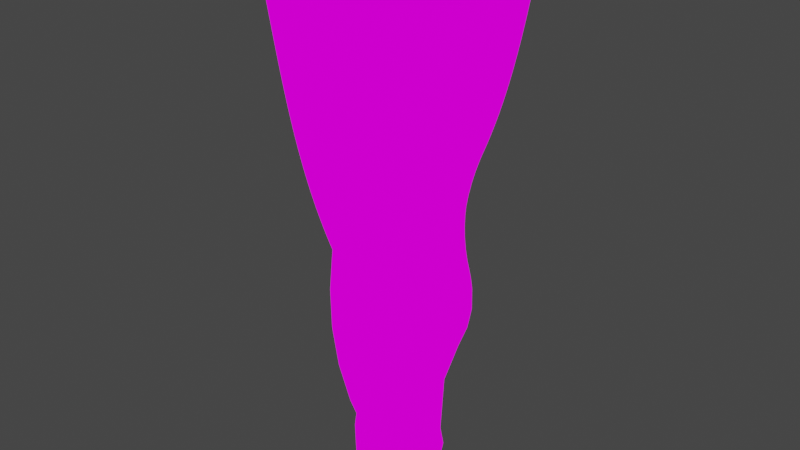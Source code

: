 # Source: moniter.blend  (saved by Blender 3.5.10; exported with 4.5.12 LTS)
import bpy
from mathutils import Matrix  # noqa: F401  (used for matrix-valued properties, if any)

bpy.ops.wm.read_factory_settings(use_empty=True)
scene = bpy.context.scene
scene.name = 'Scene'

# ---- collections
col_collection = bpy.data.collections.new('Collection'); scene.collection.children.link(col_collection)

# ---- images (referenced by path relative to the original .blend; pixels are not part of the script)
import os
ASSET_DIR = os.environ.get("B2B_ASSET_DIR", "")  # directory of the original .blend (textures are referenced by path, not embedded)
HERE = os.path.dirname(os.path.abspath(__file__))  # packed textures are extracted next to this script under _unpacked/

def load_image(name, relpath, width, height, colorspace="sRGB"):
    """Load a texture the original file referenced (path relative to the .blend, or extracted next to this script)."""
    p = next((c for c in (os.path.join(HERE, relpath), os.path.join(ASSET_DIR, relpath)) if relpath and os.path.exists(c)), "")
    if p:
        img = bpy.data.images.load(p, check_existing=True)
        img.name = name
    else:  # same state as the original file: an image datablock whose file is absent (Cycles renders it pink)
        img = bpy.data.images.new(name, width, height)
        img.source = "FILE"
        img.filepath = "//" + (relpath or name)
    img.colorspace_settings.name = colorspace
    return img
img_uv_monitor_png = load_image('uv_monitor.png', 'raw/uv_monitor.png', 1024, 1024, 'sRGB')
img_uv_monitor_trim_png = load_image('uv_monitor_trim.png', 'raw/uv_monitor_trim.png', 1024, 1024, 'sRGB')

# ---- materials (node trees are filled in below, after node groups)
mat_concrete = bpy.data.materials.new('Concrete')
mat_concrete.use_transparent_shadow = False
mat_uv_monitor = bpy.data.materials.new('uv_monitor')
mat_uv_monitor.alpha_threshold = 0.0
mat_uv_monitor.use_transparent_shadow = False
mat_uv_monitor.line_color = (0.0, 0.0, 0.0, 1.0)
mat_uv_screen_trim = bpy.data.materials.new('uv_screen_trim')
mat_uv_screen_trim.use_transparent_shadow = False

# ---- node groups
ng_twist = bpy.data.node_groups.new('Twist', 'GeometryNodeTree')
_s = ng_twist.interface.new_socket(name='Vector', in_out='OUTPUT', socket_type='NodeSocketVector')
_s = ng_twist.interface.new_socket(name='Value', in_out='INPUT', socket_type='NodeSocketFloat')
_s.default_value = 0.01
_s.min_value = -1e+04
_s.max_value = 1e+04
_s = ng_twist.interface.new_socket(name='Position', in_out='INPUT', socket_type='NodeSocketVector')
_N = ng_twist.nodes; _L = ng_twist.links
n0 = _N.new('ShaderNodeVectorRotate'); n0.name = 'Vector Rotate'; n0.location = (424, 141)
n1 = _N.new('ShaderNodeSeparateXYZ'); n1.name = 'Separate XYZ'; n1.location = (-244, 16)
n2 = _N.new('ShaderNodeMath'); n2.name = 'Math.001'; n2.location = (-25, -141)
n2.operation = 'MULTIPLY'
n3 = _N.new('NodeGroupOutput'); n3.name = 'Group Output'; n3.location = (614, 0)
n4 = _N.new('NodeReroute'); n4.name = 'Reroute'; n4.location = (-311, 28)
n4.width = 16
n4.socket_idname = 'NodeSocketVector'
n5 = _N.new('NodeGroupInput'); n5.name = 'Group Input'; n5.location = (-668, -37)
n6 = _N.new('ShaderNodeMath'); n6.name = 'Math'; n6.location = (196, -44)
n6.operation = 'MULTIPLY'
_L.new(n0.outputs[0], n3.inputs[0])
_L.new(n4.outputs[0], n1.inputs[0])
_L.new(n4.outputs[0], n0.inputs[0])
_L.new(n6.outputs[0], n0.inputs[3])
_L.new(n1.outputs[2], n6.inputs[0])
_L.new(n2.outputs[0], n6.inputs[1])
_L.new(n1.outputs[2], n2.inputs[0])
_L.new(n5.outputs[0], n2.inputs[1])
_L.new(n5.outputs[1], n4.inputs[0])
n3.is_active_output = True
ng_geometry_nodes = bpy.data.node_groups.new('Geometry Nodes', 'GeometryNodeTree')
_s = ng_geometry_nodes.interface.new_socket(name='Geometry', in_out='OUTPUT', socket_type='NodeSocketGeometry')
_s = ng_geometry_nodes.interface.new_socket(name='Geometry', in_out='INPUT', socket_type='NodeSocketGeometry')
ng_geometry_nodes.is_modifier = True
_N = ng_geometry_nodes.nodes; _L = ng_geometry_nodes.links
n0 = _N.new('NodeGroupOutput'); n0.name = 'Group Output'; n0.location = (423, 0)
n1 = _N.new('GeometryNodeSetPosition'); n1.name = 'Set Position'; n1.location = (173, -6)
n2 = _N.new('NodeGroupInput'); n2.name = 'Group Input'; n2.location = (-448, 80)
n3 = _N.new('ShaderNodeVectorMath'); n3.name = 'Vector Math'; n3.location = (-862, -144)
n3.operation = 'MULTIPLY'
n4 = _N.new('GeometryNodeInputPosition'); n4.name = 'Position.001'; n4.location = (-1111, -132)
n5 = _N.new('GeometryNodeInputPosition'); n5.name = 'Position.003'; n5.location = (-875, -307)
n6 = _N.new('ShaderNodeSeparateXYZ'); n6.name = 'Separate XYZ.002'; n6.location = (-650, -306)
n7 = _N.new('ShaderNodeSeparateXYZ'); n7.name = 'Separate XYZ'; n7.location = (-1504, -342)
n8 = _N.new('ShaderNodeSeparateXYZ'); n8.name = 'Separate XYZ.001'; n8.location = (-642, -165)
n9 = _N.new('GeometryNodeInputPosition'); n9.name = 'Position.002'; n9.location = (-1708, -399)
n10 = _N.new('ShaderNodeMath'); n10.name = 'Math'; n10.location = (-1302, -302)
n10.inputs[1].default_value = 51.2
n11 = _N.new('ShaderNodeMath'); n11.name = 'Math.001'; n11.location = (-1082, -277)
n11.operation = 'MULTIPLY'
n11.inputs[1].default_value = 0.1
n12 = _N.new('ShaderNodeCombineXYZ'); n12.name = 'Combine XYZ'; n12.location = (-460, -192)
n13 = _N.new('GeometryNodeGroup'); n13.name = 'Group'; n13.location = (-202, -73)
n13.node_tree = ng_twist
n13.inputs[0].default_value = 0.003
_L.new(n1.outputs[0], n0.inputs[0])
_L.new(n2.outputs[0], n1.inputs[0])
_L.new(n13.outputs[0], n1.inputs[2])
_L.new(n4.outputs[0], n3.inputs[0])
_L.new(n9.outputs[0], n7.inputs[0])
_L.new(n7.outputs[2], n10.inputs[0])
_L.new(n11.outputs[0], n3.inputs[1])
_L.new(n3.outputs[0], n8.inputs[0])
_L.new(n5.outputs[0], n6.inputs[0])
_L.new(n8.outputs[0], n12.inputs[0])
_L.new(n8.outputs[1], n12.inputs[1])
_L.new(n6.outputs[2], n12.inputs[2])
_L.new(n10.outputs[0], n11.inputs[0])
_L.new(n12.outputs[0], n13.inputs[1])
n0.is_active_output = True

# ---- material node trees
mat_concrete.use_nodes = True; mat_concrete.node_tree.nodes.clear()
_N = mat_concrete.node_tree.nodes; _L = mat_concrete.node_tree.links
n0 = _N.new('ShaderNodeBsdfPrincipled'); n0.name = 'Principled BSDF'; n0.location = (10, 300)
n0.distribution = 'GGX'
n0.subsurface_method = 'BURLEY'
n0.inputs[2].default_value = 0.7292
n0.inputs[3].default_value = 1.45
n0.inputs[13].default_value = 0.2188
n0.inputs[27].default_value = (0.0, 0.0, 0.0, 1.0)
n0.inputs[28].default_value = 1.0
n1 = _N.new('ShaderNodeOutputMaterial'); n1.name = 'Material Output'; n1.location = (300, 300)
n2 = _N.new('ShaderNodeTexImage'); n2.name = 'Image Texture'; n2.location = (-545, 219)
n2.image = img_uv_monitor_png
n2.interpolation = 'Closest'
_L.new(n0.outputs[0], n1.inputs[0])
_L.new(n2.outputs[0], n0.inputs[0])
n1.is_active_output = True
mat_uv_monitor.use_nodes = True; mat_uv_monitor.node_tree.nodes.clear()
_N = mat_uv_monitor.node_tree.nodes; _L = mat_uv_monitor.node_tree.links
n0 = _N.new('ShaderNodeOutputMaterial'); n0.name = 'Material Output'; n0.location = (300, 300)
n1 = _N.new('ShaderNodeBsdfPrincipled'); n1.name = 'Principled BSDF'; n1.location = (10, 300)
n1.distribution = 'GGX'
n1.subsurface_method = 'RANDOM_WALK_SKIN'
n1.inputs[2].default_value = 0.4
n1.inputs[3].default_value = 1.45
n1.inputs[27].default_value = (0.0, 0.0, 0.0, 1.0)
n1.inputs[28].default_value = 1.0
_L.new(n1.outputs[0], n0.inputs[0])
n0.is_active_output = True
mat_uv_screen_trim.use_nodes = True; mat_uv_screen_trim.node_tree.nodes.clear()
_N = mat_uv_screen_trim.node_tree.nodes; _L = mat_uv_screen_trim.node_tree.links
n0 = _N.new('ShaderNodeOutputMaterial'); n0.name = 'Material Output'; n0.location = (300, 300)
n1 = _N.new('ShaderNodeTexImage'); n1.name = 'Image Texture'; n1.location = (-128, 211)
n1.image = img_uv_monitor_trim_png
n1.interpolation = 'Closest'
_L.new(n1.outputs[0], n0.inputs[0])
n0.is_active_output = True

# ---- world
world_world = bpy.data.worlds.new('World'); scene.world = world_world
world_world.use_nodes = True; world_world.node_tree.nodes.clear()
_N = world_world.node_tree.nodes; _L = world_world.node_tree.links
n0 = _N.new('ShaderNodeOutputWorld'); n0.name = 'World Output'; n0.location = (300, 300)
n1 = _N.new('ShaderNodeBackground'); n1.name = 'Background'; n1.location = (10, 300)
n1.inputs[0].default_value = (0.05088, 0.05088, 0.05088, 1.0)
_L.new(n1.outputs[0], n0.inputs[0])
n0.is_active_output = True
world_world.color = (0.05088, 0.05088, 0.05088)
world_world.use_sun_shadow = False
world_world.sun_shadow_jitter_overblur = 0.0

# ---- meshes
me_cube = bpy.data.meshes.new('Cube')
me_cube.from_pydata([(1.0, 1.0, 0.578), (1.0, 1.0, 2.078), (1.0, 1.286, 2.338), (1.0, 1.286, 0.2054), (0.4361, 1.286, 2.338), (0.4361, 1.286, 0.2054), (-0.00237, 1.151, 2.012), (-0.00237, 1.151, 0.4807), (-1.124, 0.9871, 1.816), (0.8471, 1.0, 0.578), (0.8471, 1.0, 2.078), (1.0, 0.0, 0.578), (1.0, 0.0, 0.2054), (0.4361, 0.0, 0.2054), (1.0, 0.0, 2.078), (1.0, 0.0, 2.338), (0.4361, 0.0, 2.338), (-0.00237, 0.0, 2.012), (-1.124, 0.0, 1.816), (0.8471, 0.0, 0.578), (0.8471, 0.0, 2.078), (1.0, -1.0, 0.578), (1.0, -1.0, 2.078), (1.0, -1.286, 2.338), (1.0, -1.286, 0.2054), (0.4361, -1.286, 2.338), (0.4361, -1.286, 0.2054), (-0.00237, -1.151, 2.012), (-0.00237, -1.151, 0.4807), (-1.124, -0.9871, 1.816), (-0.9554, 0.0, 0.7905), (0.8471, -1.0, 0.578), (0.8471, -1.0, 2.078), (-1.124, 0.9871, 0.8045), (-1.124, 0.0, 0.8045), (-1.124, -0.9871, 0.8045), (-0.9554, 1.012, 0.6031), (-0.9554, 1.012, 1.846), (-0.9554, 0.0, 1.846), (-0.9554, 0.0, 0.6031), (-0.9554, -1.012, 0.6031), (-0.9554, -1.012, 1.846), (-0.9554, -1.012, 0.7905), (-0.9554, 1.012, 0.7905), (0.0, 1.0, 0.0), (-0.7071, 0.7071, 0.0), (-1.0, 0.0, 0.0), (1.0, 0.0, 0.0), (0.0, 0.9748, 0.08479), (-0.6893, 0.6893, 0.08479), (-0.9748, 0.0, 0.08479), (0.6893, -0.6893, 0.08479), (0.9748, 0.0, 0.08479), (0.6893, 0.6893, 0.08479), (0.0, 0.6556, 0.1239), (-0.6556, 0.0, 0.1239), (-0.4636, -0.4636, 0.1239), (6.651e-08, -0.6556, 0.1239), (0.4636, -0.4636, 0.1239), (0.6556, 0.0, 0.1239), (0.0, 0.5268, 0.1959), (-0.5268, 0.0, 0.1959), (0.5268, 0.0, 0.1959), (-0.463, 0.0, 0.5525), (0.5224, 0.0, 0.2209), (0.3643, 0.3643, 0.2606), (0.0, -1.0, 0.0), (-0.7071, -0.7071, 0.0), (0.7071, 0.7071, 0.0), (0.7071, -0.7071, 0.0), (0.0, -0.9748, 0.08479), (-0.6893, -0.6893, 0.08479), (-0.4636, 0.4636, 0.1239), (0.4636, 0.4636, 0.1239), (0.0, -0.5268, 0.1959), (-0.3725, -0.3725, 0.1959), (-0.3725, 0.3725, 0.1959), (0.3725, 0.3725, 0.1959), (0.3725, -0.3725, 0.1959), (0.0, -0.4732, 0.4953), (-0.3274, -0.3274, 0.5525), (-0.3274, 0.3274, 0.5525), (4.582e-08, 0.4732, 0.4953), (0.3643, -0.3643, 0.2606), (0.4361, -0.3221, 0.2054), (-0.00237, -0.4617, 0.4807), (-0.9554, -0.2534, 0.6031), (0.4361, 0.2921, 0.2054), (-0.00237, 0.43, 0.4807), (-0.9554, 0.2298, 0.6031), (-0.2785, 1.111, 0.5162), (-0.2785, 0.0, 0.5162), (-0.2785, -1.111, 0.5162), (-0.2785, -0.3289, 0.5162), (-0.2785, 0.2982, 0.5162), (0.3328, 1.254, 0.2703), (0.383, 0.0, 0.2387), (0.3328, -1.254, 0.2703), (0.383, -0.34, 0.2387), (0.383, 0.3083, 0.2387)], [], [(42, 40, 92, 28, 27, 41), (0, 1, 10, 9), (0, 3, 2, 1), (14, 20, 10, 1), (2, 3, 5, 4), (8, 18, 38, 37), (99, 88, 7, 95), (12, 13, 87, 5, 3), (11, 12, 3, 0), (37, 38, 17, 6), (9, 19, 11, 0), (2, 15, 14, 1), (25, 16, 17, 27), (42, 35, 34, 30), (21, 31, 32, 22), (21, 22, 23, 24), (14, 22, 32, 20), (23, 25, 26, 24), (4, 16, 15, 2), (43, 36, 89, 39, 30), (12, 24, 26, 84, 13), (98, 97, 28, 85), (30, 39, 86, 40, 42), (11, 21, 24, 12), (41, 27, 17, 38), (31, 21, 11, 19), (25, 27, 28, 97, 26), (25, 23, 15, 16), (41, 29, 35, 42), (30, 34, 33, 43), (37, 43, 33, 8), (7, 90, 36, 43, 37, 6), (18, 34, 35, 29), (93, 92, 40, 86), (18, 8, 33, 34), (94, 89, 36, 90), (4, 5, 95, 7, 6), (69, 47, 52, 51), (45, 46, 50, 49), (47, 68, 53, 52), (66, 69, 51, 70), (44, 45, 49, 48), (68, 44, 48, 53), (52, 53, 73, 59), (70, 51, 58, 57), (50, 71, 56, 55), (48, 49, 72, 54), (53, 48, 54, 73), (51, 52, 59, 58), (71, 70, 57, 56), (49, 50, 55, 72), (56, 57, 74, 75), (57, 58, 78, 74), (55, 56, 75, 61), (54, 72, 76, 60), (73, 54, 60, 77), (58, 59, 62, 78), (77, 60, 82, 65), (62, 77, 65, 64), (60, 76, 81, 82), (67, 71, 50, 46), (66, 70, 71, 67), (55, 61, 76, 72), (73, 77, 62, 59), (78, 83, 79, 74), (75, 80, 63, 61), (62, 64, 83, 78), (61, 63, 81, 76), (74, 79, 80, 75), (91, 93, 86, 39), (91, 39, 89, 94), (88, 94, 90, 7), (85, 28, 92, 93), (13, 96, 99, 87), (6, 17, 16, 4), (13, 84, 98, 96), (23, 22, 14, 15), (84, 26, 97, 98), (87, 99, 95, 5), (29, 41, 38, 18)])
_uv = me_cube.uv_layers.new(name='UVMap')
_uv.uv.foreach_set('vector', [0.5357, 0.1581, 0.5357, 0.1159, 0.6848, 0.1018, 0.7457, 0.096, 0.7457, 0.4297, 0.5357, 0.3957, 0.005661, 0.7748, 0.005661, 0.4478, 0.03898, 0.4478, 0.03898, 0.7748, 0.9005, 0.5918, 0.9607, 0.5135, 0.9607, 0.9617, 0.9005, 0.9071, 0.005661, 0.2298, 0.03898, 0.2298, 0.03898, 0.4478, 0.005661, 0.4478, 0.9686, 0.5008, 0.9686, 0.036, 0.8457, 0.036, 0.8457, 0.5008, 0.2842, 0.9743, 0.07704, 0.9743, 0.07704, 0.9383, 0.2894, 0.9383, 0.2202, 0.2349, 0.2249, 0.315, 0.06821, 0.315, 0.05004, 0.2453, 0.271, 0.1245, 0.271, 0.2238, 0.2195, 0.2238, 0.04443, 0.2238, 0.04443, 0.1245, 0.6903, 0.5918, 0.6903, 0.5135, 0.9607, 0.5135, 0.9005, 0.5918, 0.2894, 0.9383, 0.07704, 0.9383, 0.07704, 0.7353, 0.3186, 0.7353, 0.03898, 0.7748, 0.03898, 0.9928, 0.005661, 0.9928, 0.005661, 0.7748, 0.9607, 0.9617, 0.6903, 0.9617, 0.6903, 0.9071, 0.9005, 0.9071, 0.347, 0.6207, 0.07704, 0.6207, 0.07704, 0.7353, 0.3186, 0.7353, 0.2827, 0.4811, 0.2879, 0.4425, 0.5116, 0.4398, 0.5118, 0.4779, 0.005661, 0.7748, 0.03898, 0.7748, 0.03898, 0.4478, 0.005661, 0.4478, 0.4801, 0.5918, 0.4801, 0.9071, 0.4199, 0.9617, 0.4199, 0.5135, 0.005661, 0.2298, 0.005661, 0.4478, 0.03898, 0.4478, 0.03898, 0.2298, 0.9686, 0.5008, 0.8457, 0.5008, 0.8457, 0.036, 0.9686, 0.036, 0.347, 0.6207, 0.07704, 0.6207, 0.07704, 0.5023, 0.347, 0.5023, 0.007812, 0.007812, 0.007812, 0.09375, 0.2856, 0.09375, 0.3672, 0.09375, 0.3672, 0.007812, 0.271, 0.1245, 0.04443, 0.1245, 0.04443, 0.2238, 0.2142, 0.2238, 0.271, 0.2238, 0.215, 0.2349, 0.05004, 0.2453, 0.06821, 0.315, 0.2202, 0.315, 0.3672, 0.007812, 0.3672, 0.09375, 0.4572, 0.09375, 0.7266, 0.09375, 0.7266, 0.007812, 0.6903, 0.5918, 0.4801, 0.5918, 0.4199, 0.5135, 0.6903, 0.5135, 0.2894, 0.9383, 0.3186, 0.7353, 0.07704, 0.7353, 0.07704, 0.9383, 0.03898, 0.7748, 0.005661, 0.7748, 0.005661, 0.9928, 0.03898, 0.9928, 0.8457, 0.5008, 0.7457, 0.4297, 0.7457, 0.096, 0.8221, 0.05014, 0.8457, 0.036, 0.347, 0.6207, 0.347, 0.5023, 0.07704, 0.5023, 0.07704, 0.6207, 0.5357, 0.3957, 0.4986, 0.3897, 0.4986, 0.1602, 0.5357, 0.1581, 0.5118, 0.4779, 0.5116, 0.4398, 0.7353, 0.4399, 0.7409, 0.4784, 0.5357, 0.3957, 0.5357, 0.1581, 0.4986, 0.1602, 0.4986, 0.3897, 0.7457, 0.096, 0.6848, 0.1018, 0.5357, 0.1159, 0.5357, 0.1581, 0.5357, 0.3957, 0.7457, 0.4297, 0.2834, 0.3897, 0.2834, 0.1602, 0.4986, 0.1602, 0.4986, 0.3897, 0.222, 0.364, 0.07533, 0.364, 0.09277, 0.4842, 0.2264, 0.4842, 0.2834, 0.3897, 0.4986, 0.3897, 0.4986, 0.1602, 0.2834, 0.1602, 0.2265, 0.364, 0.2305, 0.4842, 0.09277, 0.4842, 0.07533, 0.364, 0.8457, 0.5008, 0.8457, 0.036, 0.8221, 0.05014, 0.7457, 0.096, 0.7457, 0.4297, 0.6916, 0.4645, 0.6916, 0.5821, 0.6781, 0.5806, 0.6781, 0.466, 0.3889, 0.5812, 0.3895, 0.4641, 0.403, 0.4656, 0.4024, 0.5798, 0.6886, 0.5891, 0.6053, 0.6711, 0.5969, 0.6605, 0.6781, 0.5806, 0.6056, 0.3749, 0.6887, 0.4575, 0.6781, 0.466, 0.5972, 0.3855, 0.4751, 0.6708, 0.3919, 0.5884, 0.4024, 0.5798, 0.4836, 0.6602, 0.5983, 0.6738, 0.4821, 0.6735, 0.4836, 0.6602, 0.5969, 0.6605, 0.6781, 0.5806, 0.5969, 0.6605, 0.5748, 0.6057, 0.6235, 0.5577, 0.5972, 0.3855, 0.6781, 0.466, 0.6233, 0.4886, 0.5744, 0.4401, 0.403, 0.4656, 0.4834, 0.3857, 0.5056, 0.4403, 0.4574, 0.4886, 0.4836, 0.6602, 0.4024, 0.5798, 0.457, 0.5572, 0.5065, 0.6056, 0.5969, 0.6605, 0.4836, 0.6602, 0.5065, 0.6056, 0.5748, 0.6057, 0.6781, 0.466, 0.6781, 0.5806, 0.6235, 0.5577, 0.6233, 0.4886, 0.4834, 0.3857, 0.5972, 0.3855, 0.5744, 0.4401, 0.5056, 0.4403, 0.4024, 0.5798, 0.403, 0.4656, 0.4574, 0.4886, 0.457, 0.5572, 0.5056, 0.4403, 0.5744, 0.4401, 0.5667, 0.4594, 0.5138, 0.4593, 0.5744, 0.4401, 0.6233, 0.4886, 0.6042, 0.4968, 0.5667, 0.4594, 0.4574, 0.4886, 0.5056, 0.4403, 0.5138, 0.4593, 0.4762, 0.4963, 0.5065, 0.6056, 0.457, 0.5572, 0.4765, 0.549, 0.5142, 0.5863, 0.5748, 0.6057, 0.5065, 0.6056, 0.5142, 0.5863, 0.5671, 0.587, 0.6233, 0.4886, 0.6235, 0.5577, 0.604, 0.5496, 0.6042, 0.4968, 0.8756, 0.4045, 0.8848, 0.3508, 0.933, 0.3618, 0.8863, 0.4057, 0.8726, 0.459, 0.8756, 0.4045, 0.8863, 0.4057, 0.8767, 0.459, 0.8848, 0.3508, 0.8998, 0.2984, 0.9555, 0.3179, 0.933, 0.3618, 0.475, 0.3752, 0.4834, 0.3857, 0.403, 0.4656, 0.3925, 0.4572, 0.5986, 0.3721, 0.5972, 0.3855, 0.4834, 0.3857, 0.4819, 0.3723, 0.4574, 0.4886, 0.4762, 0.4963, 0.4765, 0.549, 0.457, 0.5572, 0.5748, 0.6057, 0.5671, 0.587, 0.604, 0.5496, 0.6235, 0.5577, 0.8756, 0.5134, 0.8863, 0.5122, 0.933, 0.5561, 0.8848, 0.5671, 0.8998, 0.6195, 0.9555, 0.6, 0.9738, 0.6443, 0.9207, 0.6699, 0.8726, 0.459, 0.8767, 0.459, 0.8863, 0.5122, 0.8756, 0.5134, 0.9207, 0.2481, 0.9738, 0.2736, 0.9555, 0.3179, 0.8998, 0.2984, 0.8848, 0.5671, 0.933, 0.5561, 0.9555, 0.6, 0.8998, 0.6195, 0.271, 0.364, 0.222, 0.364, 0.2264, 0.4842, 0.271, 0.4842, 0.271, 0.364, 0.271, 0.4842, 0.2305, 0.4842, 0.2265, 0.364, 0.2249, 0.315, 0.2265, 0.364, 0.07533, 0.364, 0.06821, 0.315, 0.2202, 0.315, 0.06821, 0.315, 0.07533, 0.364, 0.222, 0.364, 0.271, 0.2238, 0.271, 0.2349, 0.2202, 0.2349, 0.2195, 0.2238, 0.3186, 0.7353, 0.07704, 0.7353, 0.07704, 0.6207, 0.347, 0.6207, 0.271, 0.2238, 0.2142, 0.2238, 0.215, 0.2349, 0.271, 0.2349, 0.4199, 0.9617, 0.4801, 0.9071, 0.6903, 0.9071, 0.6903, 0.9617, 0.2142, 0.2238, 0.04443, 0.2238, 0.05004, 0.2453, 0.215, 0.2349, 0.2195, 0.2238, 0.2202, 0.2349, 0.05004, 0.2453, 0.04443, 0.2238, 0.2842, 0.9743, 0.2894, 0.9383, 0.07704, 0.9383, 0.07704, 0.9743])
me_cube.materials.append(mat_concrete)
me_cube.materials.append(mat_uv_monitor)
me_cube.use_mirror_vertex_groups = False
me_cube.update()
me_cube_002 = bpy.data.meshes.new('Cube.002')
me_cube_002.from_pydata([(0.96, 1.0, 0.578), (0.96, 1.0, 2.078), (0.96, -1.0, 0.578), (0.96, -1.0, 2.078), (0.9757, 1.0, 0.7655), (0.9802, 1.0, 1.328), (0.9757, 1.0, 1.89), (0.9757, -1.0, 0.7655), (0.9802, -1.0, 1.328), (0.9757, -1.0, 1.89), (0.9857, 0.75, 0.578), (0.9925, 0.0, 0.578), (0.9857, -0.75, 0.578), (0.9857, -0.75, 2.078), (0.9925, 0.0, 2.078), (0.9857, 0.75, 2.078), (0.9969, -0.75, 1.89), (1.003, 0.0, 1.89), (0.9969, 0.75, 1.89), (1.0, -0.75, 1.328), (1.0, 0.75, 1.328), (0.3054, -0.278, 0.7655), (0.3076, 3.691e-09, 0.7655), (0.3054, 0.278, 0.7655), (-0.2507, 0.278, 0.7655), (-0.2484, 3.691e-09, 0.7655), (-0.2507, -0.278, 0.7655), (-0.4997, 0.75, 1.328), (-0.4997, -0.75, 1.328), (-0.5031, 0.75, 1.89), (-0.4971, 0.0, 1.89), (-0.5031, -0.75, 1.89), (-0.5031, -0.75, 0.7655), (-0.4971, 0.0, 0.7655), (0.9969, -0.75, 0.7655), (1.003, 0.0, 0.7655), (0.9969, 0.75, 0.7655), (-0.5031, 0.75, 0.7655), (0.3457, -0.3166, 0.2655), (0.4641, -0.4208, -0.1979), (-0.2876, -0.3166, 0.2655), (0.3457, 0.3166, 0.2655), (0.4641, 0.4208, -0.1979), (-0.3774, -0.4208, -0.1979), (0.3482, 3.397e-09, 0.2655), (-0.2851, 3.397e-09, 0.2655), (-0.3774, 0.4208, -0.1979), (-0.2876, 0.3166, 0.2655), (-0.3741, 6.318e-09, -0.1979), (0.4675, 6.318e-09, -0.1979)], [], [(36, 10, 0, 4), (15, 18, 6, 1), (18, 20, 5, 6), (20, 36, 4, 5), (3, 9, 16, 13), (13, 16, 17, 14), (14, 17, 18, 15), (9, 8, 19, 16), (16, 19, 28, 31), (8, 7, 34, 19), (7, 2, 12, 34), (34, 12, 11, 35), (35, 11, 10, 36), (18, 17, 30, 29), (36, 20, 27, 37), (17, 16, 31, 30), (33, 37, 27, 29, 30, 31, 28, 32), (20, 18, 29, 27), (19, 34, 32, 28), (26, 25, 33, 32), (22, 21, 34, 35), (23, 22, 35, 36), (24, 23, 36, 37), (21, 26, 32, 34), (25, 24, 37, 33), (21, 22, 44, 38), (38, 44, 49, 39), (23, 24, 47, 41), (41, 47, 46, 42), (24, 25, 45, 47), (47, 45, 48, 46), (25, 26, 40, 45), (45, 40, 43, 48), (26, 21, 38, 40), (40, 38, 39, 43), (22, 23, 41, 44), (44, 41, 42, 49)])
me_cube_002.polygons.foreach_set('material_index', [1, 1, 1, 1, 1, 1, 1, 1, 1, 1, 1, 1, 1, 1, 1, 1, 1, 1, 1, 1, 1, 1, 1, 1, 1, 1, 1, 1, 1, 1, 1, 1, 1, 1, 1, 1, 1])
_uv = me_cube_002.uv_layers.new(name='UVMap')
_uv.uv.foreach_set('vector', [0.9375, 0.5625, 0.9375, 0.5, 1.0, 0.5, 1.0, 0.5625, 0.9375, 1.0, 0.9375, 0.9375, 1.0, 0.9375, 1.0, 1.0, 0.9375, 0.9375, 0.9375, 0.75, 1.0, 0.75, 1.0, 0.9375, 0.9375, 0.75, 0.9375, 0.5625, 1.0, 0.5625, 1.0, 0.75, 0.5, 1.0, 0.5, 0.9375, 0.5625, 0.9375, 0.5625, 1.0, 0.5625, 1.0, 0.5625, 0.9375, 0.75, 0.9375, 0.75, 1.0, 0.75, 1.0, 0.75, 0.9375, 0.9375, 0.9375, 0.9375, 1.0, 0.5, 0.9375, 0.5, 0.75, 0.5625, 0.75, 0.5625, 0.9375, 0.5, 1.0, 0.25, 1.0, 0.25, 0.5, 0.5, 0.5, 0.5, 0.75, 0.5, 0.5625, 0.5625, 0.5625, 0.5625, 0.75, 0.5, 0.5625, 0.5, 0.5, 0.5625, 0.5, 0.5625, 0.5625, 0.5625, 0.5625, 0.5625, 0.5, 0.75, 0.5, 0.75, 0.5625, 0.75, 0.5625, 0.75, 0.5, 0.9375, 0.5, 0.9375, 0.5625, 0.0, 0.5, 0.25, 0.5, 0.25, 1.0, 0.0, 1.0, 0.5, 1.0, 0.25, 1.0, 0.25, 0.5, 0.5, 0.5, 0.25, 0.5, 0.5, 0.5, 0.5, 1.0, 0.25, 1.0, 0.5, 0.75, 0.5, 1.0, 0.25, 1.0, 0.0, 1.0, 0.0, 0.75, 0.0, 0.5, 0.25, 0.5, 0.5, 0.5, 0.25, 1.0, 0.0, 1.0, 0.0, 0.5, 0.25, 0.5, 0.25, 1.0, 0.0, 1.0, 0.0, 0.5, 0.25, 0.5, 0.0, 1.0, 0.0, 0.75, 0.5, 0.75, 0.5, 1.0, 0.5, 0.75, 0.5, 1.0, 0.0, 1.0, 0.0, 0.75, 0.5, 0.5, 0.5, 0.75, 0.0, 0.75, 0.0, 0.5, 0.5, 0.5, 0.5, 1.0, 0.0, 1.0, 0.0, 0.5, 0.0, 1.0, 0.0, 0.5, 0.5, 0.5, 0.5, 1.0, 0.0, 0.75, 0.0, 0.5, 0.5, 0.5, 0.5, 0.75, 0.5, 1.0, 0.2578, 1.0, 0.2578, 0.5, 0.5, 0.5, 0.5, 1.0, 0.2578, 1.0, 0.2578, 0.5, 0.5, 0.5, 0.0, 0.5, 0.5, 0.5, 0.5, 1.0, 0.0, 1.0, 0.0, 0.5, 0.5, 0.5, 0.5, 1.0, 0.0, 1.0, 0.5, 1.0, 0.2578, 1.0, 0.2578, 0.5, 0.5, 0.5, 0.5, 1.0, 0.2578, 1.0, 0.2578, 0.5, 0.5, 0.5, 0.2578, 1.0, 0.0, 1.0, 0.0, 0.5, 0.2578, 0.5, 0.2578, 1.0, 0.0, 1.0, 0.0, 0.5, 0.2578, 0.5, 0.0, 0.5, 0.5, 0.5, 0.5, 1.0, 0.0, 1.0, 0.0, 0.5, 0.5, 0.5, 0.5, 1.0, 0.0, 1.0, 0.2578, 1.0, 0.0, 1.0, 0.0, 0.5, 0.2578, 0.5, 0.2578, 1.0, 0.0, 1.0, 0.0, 0.5, 0.2578, 0.5])
me_cube_002.materials.append(mat_uv_monitor)
me_cube_002.materials.append(mat_uv_screen_trim)
me_cube_002.use_mirror_vertex_groups = False
me_cube_002.update()
me_cube_001 = bpy.data.meshes.new('Cube.001')
me_cube_001.from_pydata([(1.02, 0.9962, -0.4479), (-0.9725, -0.9962, -0.4479), (-0.9725, 0.9962, -2.198), (1.028, -1.484e-08, -2.198), (1.02, -0.9962, -0.4479), (-0.9725, 0.9962, -0.4479), (-0.9645, -1.858e-08, -0.4479), (1.028, -1.858e-08, -0.4479), (-0.9725, 0.9962, -4.198), (-0.9645, -1.484e-08, -2.198), (1.028, -1.484e-08, -4.198), (1.02, 0.9962, -4.198), (1.02, 0.9962, -2.198), (-0.9725, -0.9962, -2.198), (1.02, -0.9962, -2.198), (-0.9725, 0.9962, -6.198), (-0.9645, -1.484e-08, -4.198), (1.028, -1.484e-08, -6.198), (-0.9725, -0.9962, -4.198), (-0.9725, -0.9962, -6.198), (1.02, -0.9962, -6.198), (1.02, -0.9962, -4.198), (-0.9645, -1.484e-08, -6.198), (1.02, 0.9962, -8.198), (1.02, 0.9962, -6.198), (-0.9725, -0.9962, -8.198), (-0.9725, 0.9962, -8.198), (-0.9645, -1.484e-08, -8.198), (-0.9645, -1.484e-08, -10.2), (1.028, -1.484e-08, -8.198), (1.028, -1.484e-08, -10.2), (-0.9725, -0.9962, -10.2), (1.02, -0.9962, -8.198), (-0.9725, 0.9962, -10.2), (1.02, 0.9962, -10.2), (1.02, -0.9962, -10.2), (-0.9725, 0.9962, -12.2), (-0.9645, -1.484e-08, -12.2), (1.028, -1.484e-08, -12.2), (1.02, 0.9962, -12.2), (-0.9725, -0.9962, -12.2), (1.02, -0.9962, -14.2), (1.02, -0.9962, -12.2), (-0.9725, 0.9962, -14.2), (-0.9725, 0.9962, -16.2), (-0.9645, -1.484e-08, -14.2), (1.028, -1.484e-08, -14.2), (1.028, -1.484e-08, -16.2), (1.02, 0.9962, -16.2), (1.02, 0.9962, -14.2), (-0.9725, -0.9962, -14.2), (1.02, -0.9962, -16.2), (-0.9725, 0.9962, -18.2), (-0.9645, -1.484e-08, -16.2), (-0.9645, -1.484e-08, -18.2), (1.028, -1.484e-08, -18.2), (1.02, 0.9962, -18.2), (-0.9725, -0.9962, -16.2), (-0.9725, -0.9962, -18.2), (1.02, -0.9962, -18.2), (-0.9645, -1.484e-08, -26.2), (1.028, -1.484e-08, -26.2), (-0.9725, -0.9962, -26.2), (-0.9725, 0.9962, -26.2), (1.02, 0.9962, -26.2), (1.02, -0.9962, -26.2), (-0.9725, 0.9962, -28.2), (-0.9645, -1.484e-08, -28.2), (1.028, -1.484e-08, -28.2), (1.02, 0.9962, -28.2), (-0.9725, -0.9962, -28.2), (1.02, -0.9962, -30.2), (1.02, -0.9962, -28.2), (-0.9725, 0.9962, -30.2), (-0.9725, 0.9962, -32.2), (-0.9645, -1.484e-08, -30.2), (1.028, -1.484e-08, -30.2), (1.028, -1.484e-08, -32.2), (1.02, 0.9962, -32.2), (1.02, 0.9962, -30.2), (-0.9725, -0.9962, -30.2), (1.02, -0.9962, -32.2), (-0.9341, 0.9581, -34.11), (-0.9645, -1.484e-08, -32.2), (-0.9265, 3.376e-09, -34.11), (0.9897, -1.484e-08, -34.11), (0.9821, 0.9581, -34.11), (-0.9725, -0.9962, -32.2), (-0.9341, -0.9581, -34.11), (0.9821, -0.9581, -34.11), (1.02, -0.9962, -26.2), (-0.9725, -0.9962, -26.2), (-0.9725, -0.9962, -24.2), (1.02, 0.9962, -26.2), (1.028, -1.484e-08, -26.2), (-0.9645, -1.484e-08, -26.2), (-0.9645, -1.484e-08, -24.2), (-0.9725, 0.9962, -26.2), (1.02, -0.9962, -24.2), (-0.9725, -0.9962, -22.2), (1.02, 0.9962, -22.2), (1.02, 0.9962, -24.2), (1.028, -1.484e-08, -24.2), (1.028, -1.484e-08, -22.2), (-0.9645, -1.484e-08, -22.2), (-0.9725, 0.9962, -24.2), (-0.9725, 0.9962, -22.2), (1.02, -0.9962, -20.2), (1.02, -0.9962, -22.2), (-0.9725, -0.9962, -20.2), (1.02, 0.9962, -20.2), (1.028, -1.484e-08, -20.2), (-0.9645, -1.484e-08, -20.2), (-0.9725, 0.9962, -20.2), (1.02, -0.9962, -18.2), (1.02, 0.9962, -18.2), (-0.9725, 0.9962, -18.2), (-0.9725, -0.9962, -18.2), (1.028, -1.484e-08, -18.2), (-0.9645, -1.484e-08, -18.2), (1.02, 0.9962, -2.598), (1.02, 0.9962, -2.998), (1.02, 0.9962, -3.398), (1.02, 0.9962, -3.798), (1.02, -0.9962, -4.598), (1.02, -0.9962, -4.998), (1.02, -0.9962, -5.398), (1.02, -0.9962, -5.798), (-0.9725, -0.9962, -5.798), (-0.9725, -0.9962, -5.398), (-0.9725, -0.9962, -4.998), (-0.9725, -0.9962, -4.598), (1.02, 0.9962, -6.598), (1.02, 0.9962, -6.998), (1.02, 0.9962, -7.398), (1.02, 0.9962, -7.798), (1.028, -1.484e-08, -9.798), (1.028, -1.484e-08, -9.398), (1.028, -1.484e-08, -8.998), (1.028, -1.484e-08, -8.598), (-0.9645, -1.484e-08, -9.798), (-0.9645, -1.484e-08, -9.398), (-0.9645, -1.484e-08, -8.998), (-0.9645, -1.484e-08, -8.598), (1.02, -0.9962, -12.6), (1.02, -0.9962, -13.0), (1.02, -0.9962, -13.4), (1.02, -0.9962, -13.8), (1.028, -1.484e-08, -15.8), (1.028, -1.484e-08, -15.4), (1.028, -1.484e-08, -15.0), (1.028, -1.484e-08, -14.6), (-0.9725, 0.9962, -15.8), (-0.9725, 0.9962, -15.4), (-0.9725, 0.9962, -15.0), (-0.9725, 0.9962, -14.6), (1.02, 0.9962, -14.6), (1.02, 0.9962, -15.0), (1.02, 0.9962, -15.4), (1.02, 0.9962, -15.8), (-0.9725, -0.9962, -17.8), (-0.9725, -0.9962, -17.4), (-0.9725, -0.9962, -17.0), (-0.9725, -0.9962, -16.6), (-0.9645, -1.484e-08, -17.8), (-0.9645, -1.484e-08, -17.4), (-0.9645, -1.484e-08, -17.0), (-0.9645, -1.484e-08, -16.6), (1.028, -1.559e-08, -1.798), (1.028, -1.634e-08, -1.398), (1.028, -1.709e-08, -0.9979), (1.028, -1.784e-08, -0.5979), (1.02, -0.9962, -0.5979), (1.02, -0.9962, -0.9979), (1.02, -0.9962, -1.398), (1.02, -0.9962, -1.798), (-0.9725, 0.9962, -1.798), (-0.9725, 0.9962, -1.398), (-0.9725, 0.9962, -0.9979), (-0.9725, 0.9962, -0.5979), (-0.9725, -0.9962, -1.798), (-0.9725, -0.9962, -1.398), (-0.9725, -0.9962, -0.9979), (-0.9725, -0.9962, -0.5979), (1.02, 0.9962, -0.5979), (1.02, 0.9962, -0.9979), (1.02, 0.9962, -1.398), (1.02, 0.9962, -1.798), (-0.9645, -1.559e-08, -1.798), (-0.9645, -1.634e-08, -1.398), (-0.9645, -1.709e-08, -0.9979), (-0.9645, -1.784e-08, -0.5979), (1.028, -1.484e-08, -3.798), (1.028, -1.484e-08, -3.398), (1.028, -1.484e-08, -2.998), (1.028, -1.484e-08, -2.598), (1.02, -0.9962, -2.598), (1.02, -0.9962, -2.998), (1.02, -0.9962, -3.398), (1.02, -0.9962, -3.798), (-0.9725, 0.9962, -3.798), (-0.9725, 0.9962, -3.398), (-0.9725, 0.9962, -2.998), (-0.9725, 0.9962, -2.598), (-0.9725, -0.9962, -3.798), (-0.9725, -0.9962, -3.398), (-0.9725, -0.9962, -2.998), (-0.9725, -0.9962, -2.598), (-0.9645, -1.484e-08, -3.798), (-0.9645, -1.484e-08, -3.398), (-0.9645, -1.484e-08, -2.998), (-0.9645, -1.484e-08, -2.598), (1.028, -1.484e-08, -5.798), (1.028, -1.484e-08, -5.398), (1.028, -1.484e-08, -4.998), (1.028, -1.484e-08, -4.598), (-0.9725, 0.9962, -5.798), (-0.9725, 0.9962, -5.398), (-0.9725, 0.9962, -4.998), (-0.9725, 0.9962, -4.598), (1.02, 0.9962, -4.598), (1.02, 0.9962, -4.998), (1.02, 0.9962, -5.398), (1.02, 0.9962, -5.798), (-0.9645, -1.484e-08, -5.798), (-0.9645, -1.484e-08, -5.398), (-0.9645, -1.484e-08, -4.998), (-0.9645, -1.484e-08, -4.598), (1.028, -1.484e-08, -7.798), (1.028, -1.484e-08, -7.398), (1.028, -1.484e-08, -6.998), (1.028, -1.484e-08, -6.598), (1.02, -0.9962, -6.598), (1.02, -0.9962, -6.998), (1.02, -0.9962, -7.398), (1.02, -0.9962, -7.798), (-0.9725, 0.9962, -7.798), (-0.9725, 0.9962, -7.398), (-0.9725, 0.9962, -6.998), (-0.9725, 0.9962, -6.598), (-0.9725, -0.9962, -7.798), (-0.9725, -0.9962, -7.398), (-0.9725, -0.9962, -6.998), (-0.9725, -0.9962, -6.598), (-0.9645, -1.484e-08, -7.798), (-0.9645, -1.484e-08, -7.398), (-0.9645, -1.484e-08, -6.998), (-0.9645, -1.484e-08, -6.598), (1.02, -0.9962, -8.598), (1.02, -0.9962, -8.998), (1.02, -0.9962, -9.398), (1.02, -0.9962, -9.798), (-0.9725, 0.9962, -9.798), (-0.9725, 0.9962, -9.398), (-0.9725, 0.9962, -8.998), (-0.9725, 0.9962, -8.598), (-0.9725, -0.9962, -9.798), (-0.9725, -0.9962, -9.398), (-0.9725, -0.9962, -8.998), (-0.9725, -0.9962, -8.598), (1.02, 0.9962, -8.598), (1.02, 0.9962, -8.998), (1.02, 0.9962, -9.398), (1.02, 0.9962, -9.798), (1.028, -1.484e-08, -11.8), (1.028, -1.484e-08, -11.4), (1.028, -1.484e-08, -11.0), (1.028, -1.484e-08, -10.6), (1.02, -0.9962, -10.6), (1.02, -0.9962, -11.0), (1.02, -0.9962, -11.4), (1.02, -0.9962, -11.8), (-0.9725, 0.9962, -11.8), (-0.9725, 0.9962, -11.4), (-0.9725, 0.9962, -11.0), (-0.9725, 0.9962, -10.6), (-0.9725, -0.9962, -11.8), (-0.9725, -0.9962, -11.4), (-0.9725, -0.9962, -11.0), (-0.9725, -0.9962, -10.6), (1.02, 0.9962, -10.6), (1.02, 0.9962, -11.0), (1.02, 0.9962, -11.4), (1.02, 0.9962, -11.8), (-0.9645, -1.484e-08, -11.8), (-0.9645, -1.484e-08, -11.4), (-0.9645, -1.484e-08, -11.0), (-0.9645, -1.484e-08, -10.6), (1.028, -1.484e-08, -13.8), (1.028, -1.484e-08, -13.4), (1.028, -1.484e-08, -13.0), (1.028, -1.484e-08, -12.6), (-0.9725, 0.9962, -13.8), (-0.9725, 0.9962, -13.4), (-0.9725, 0.9962, -13.0), (-0.9725, 0.9962, -12.6), (-0.9725, -0.9962, -13.8), (-0.9725, -0.9962, -13.4), (-0.9725, -0.9962, -13.0), (-0.9725, -0.9962, -12.6), (1.02, 0.9962, -12.6), (1.02, 0.9962, -13.0), (1.02, 0.9962, -13.4), (1.02, 0.9962, -13.8), (-0.9645, -1.484e-08, -13.8), (-0.9645, -1.484e-08, -13.4), (-0.9645, -1.484e-08, -13.0), (-0.9645, -1.484e-08, -12.6), (1.02, -0.9962, -14.6), (1.02, -0.9962, -15.0), (1.02, -0.9962, -15.4), (1.02, -0.9962, -15.8), (-0.9725, -0.9962, -15.8), (-0.9725, -0.9962, -15.4), (-0.9725, -0.9962, -15.0), (-0.9725, -0.9962, -14.6), (-0.9645, -1.484e-08, -15.8), (-0.9645, -1.484e-08, -15.4), (-0.9645, -1.484e-08, -15.0), (-0.9645, -1.484e-08, -14.6), (1.028, -1.484e-08, -17.8), (1.028, -1.484e-08, -17.4), (1.028, -1.484e-08, -17.0), (1.028, -1.484e-08, -16.6), (1.02, -0.9962, -16.6), (1.02, -0.9962, -17.0), (1.02, -0.9962, -17.4), (1.02, -0.9962, -17.8), (-0.9725, 0.9962, -17.8), (-0.9725, 0.9962, -17.4), (-0.9725, 0.9962, -17.0), (-0.9725, 0.9962, -16.6), (1.02, 0.9962, -16.6), (1.02, 0.9962, -17.0), (1.02, 0.9962, -17.4), (1.02, 0.9962, -17.8), (1.028, -1.484e-08, -34.11), (1.02, 0.9962, -34.11), (-0.9725, 0.9962, -34.11), (-0.9645, -1.484e-08, -34.11), (-0.9725, -0.9962, -34.11), (1.02, -0.9962, -34.11)], [], [(102, 94, 90, 98), (69, 79, 76, 68), (96, 95, 97, 105), (71, 81, 87, 80), (99, 92, 96, 104), (73, 74, 78, 79), (100, 101, 102, 103), (87, 340, 339, 83), (112, 104, 106, 113), (117, 109, 112, 119), (115, 110, 111, 118), (79, 78, 77, 76), (65, 72, 70, 62), (320, 55, 59, 327), (63, 66, 69, 64), (66, 73, 79, 69), (61, 68, 72, 65), (160, 58, 54, 164), (328, 52, 56, 335), (164, 54, 52, 328), (327, 59, 58, 160), (335, 56, 55, 320), (148, 47, 51, 311), (64, 69, 68, 61), (60, 67, 66, 63), (62, 70, 67, 60), (312, 57, 53, 316), (152, 44, 48, 159), (316, 53, 44, 152), (311, 51, 57, 312), (159, 48, 47, 148), (288, 46, 41, 147), (80, 87, 83, 75), (67, 75, 73, 66), (83, 339, 338, 74), (296, 50, 45, 304), (292, 43, 49, 303), (304, 45, 43, 292), (147, 41, 50, 296), (303, 49, 46, 288), (264, 38, 42, 271), (114, 107, 109, 117), (77, 336, 341, 81), (119, 112, 113, 116), (276, 40, 37, 284), (272, 36, 39, 283), (284, 37, 36, 272), (271, 42, 40, 276), (283, 39, 38, 264), (136, 30, 35, 251), (118, 111, 107, 114), (116, 113, 110, 115), (110, 100, 103, 111), (256, 31, 28, 140), (252, 33, 34, 263), (140, 28, 33, 252), (251, 35, 31, 256), (263, 34, 30, 136), (228, 29, 32, 235), (113, 106, 100, 110), (107, 108, 99, 109), (109, 99, 104, 112), (240, 25, 27, 244), (236, 26, 23, 135), (244, 27, 26, 236), (235, 32, 25, 240), (135, 23, 29, 228), (81, 341, 340, 87), (74, 338, 337, 78), (212, 17, 20, 127), (108, 98, 92, 99), (111, 103, 108, 107), (104, 96, 105, 106), (128, 19, 22, 224), (216, 15, 24, 223), (224, 22, 15, 216), (127, 20, 19, 128), (223, 24, 17, 212), (76, 77, 81, 71), (78, 337, 336, 77), (75, 83, 74, 73), (192, 10, 21, 199), (103, 102, 98, 108), (106, 105, 101, 100), (101, 93, 94, 102), (204, 18, 16, 208), (200, 8, 11, 123), (208, 16, 8, 200), (199, 21, 18, 204), (123, 11, 10, 192), (70, 80, 75, 67), (68, 76, 71, 72), (72, 71, 80, 70), (168, 3, 14, 175), (105, 97, 93, 101), (98, 90, 91, 92), (92, 91, 95, 96), (180, 13, 9, 188), (176, 2, 12, 187), (188, 9, 2, 176), (175, 14, 13, 180), (187, 12, 3, 168), (0, 184, 171, 7), (184, 185, 170, 171), (185, 186, 169, 170), (186, 187, 168, 169), (4, 172, 183, 1), (172, 173, 182, 183), (173, 174, 181, 182), (174, 175, 180, 181), (6, 191, 179, 5), (191, 190, 178, 179), (190, 189, 177, 178), (189, 188, 176, 177), (5, 179, 184, 0), (179, 178, 185, 184), (178, 177, 186, 185), (177, 176, 187, 186), (1, 183, 191, 6), (183, 182, 190, 191), (182, 181, 189, 190), (181, 180, 188, 189), (7, 171, 172, 4), (171, 170, 173, 172), (170, 169, 174, 173), (169, 168, 175, 174), (12, 120, 195, 3), (120, 121, 194, 195), (121, 122, 193, 194), (122, 123, 192, 193), (14, 196, 207, 13), (196, 197, 206, 207), (197, 198, 205, 206), (198, 199, 204, 205), (9, 211, 203, 2), (211, 210, 202, 203), (210, 209, 201, 202), (209, 208, 200, 201), (2, 203, 120, 12), (203, 202, 121, 120), (202, 201, 122, 121), (201, 200, 123, 122), (13, 207, 211, 9), (207, 206, 210, 211), (206, 205, 209, 210), (205, 204, 208, 209), (3, 195, 196, 14), (195, 194, 197, 196), (194, 193, 198, 197), (193, 192, 199, 198), (11, 220, 215, 10), (220, 221, 214, 215), (221, 222, 213, 214), (222, 223, 212, 213), (21, 124, 131, 18), (124, 125, 130, 131), (125, 126, 129, 130), (126, 127, 128, 129), (16, 227, 219, 8), (227, 226, 218, 219), (226, 225, 217, 218), (225, 224, 216, 217), (8, 219, 220, 11), (219, 218, 221, 220), (218, 217, 222, 221), (217, 216, 223, 222), (18, 131, 227, 16), (131, 130, 226, 227), (130, 129, 225, 226), (129, 128, 224, 225), (10, 215, 124, 21), (215, 214, 125, 124), (214, 213, 126, 125), (213, 212, 127, 126), (24, 132, 231, 17), (132, 133, 230, 231), (133, 134, 229, 230), (134, 135, 228, 229), (20, 232, 243, 19), (232, 233, 242, 243), (233, 234, 241, 242), (234, 235, 240, 241), (22, 247, 239, 15), (247, 246, 238, 239), (246, 245, 237, 238), (245, 244, 236, 237), (15, 239, 132, 24), (239, 238, 133, 132), (238, 237, 134, 133), (237, 236, 135, 134), (19, 243, 247, 22), (243, 242, 246, 247), (242, 241, 245, 246), (241, 240, 244, 245), (17, 231, 232, 20), (231, 230, 233, 232), (230, 229, 234, 233), (229, 228, 235, 234), (23, 260, 139, 29), (260, 261, 138, 139), (261, 262, 137, 138), (262, 263, 136, 137), (32, 248, 259, 25), (248, 249, 258, 259), (249, 250, 257, 258), (250, 251, 256, 257), (27, 143, 255, 26), (143, 142, 254, 255), (142, 141, 253, 254), (141, 140, 252, 253), (26, 255, 260, 23), (255, 254, 261, 260), (254, 253, 262, 261), (253, 252, 263, 262), (25, 259, 143, 27), (259, 258, 142, 143), (258, 257, 141, 142), (257, 256, 140, 141), (29, 139, 248, 32), (139, 138, 249, 248), (138, 137, 250, 249), (137, 136, 251, 250), (34, 280, 267, 30), (280, 281, 266, 267), (281, 282, 265, 266), (282, 283, 264, 265), (35, 268, 279, 31), (268, 269, 278, 279), (269, 270, 277, 278), (270, 271, 276, 277), (28, 287, 275, 33), (287, 286, 274, 275), (286, 285, 273, 274), (285, 284, 272, 273), (33, 275, 280, 34), (275, 274, 281, 280), (274, 273, 282, 281), (273, 272, 283, 282), (31, 279, 287, 28), (279, 278, 286, 287), (278, 277, 285, 286), (277, 276, 284, 285), (30, 267, 268, 35), (267, 266, 269, 268), (266, 265, 270, 269), (265, 264, 271, 270), (39, 300, 291, 38), (300, 301, 290, 291), (301, 302, 289, 290), (302, 303, 288, 289), (42, 144, 299, 40), (144, 145, 298, 299), (145, 146, 297, 298), (146, 147, 296, 297), (37, 307, 295, 36), (307, 306, 294, 295), (306, 305, 293, 294), (305, 304, 292, 293), (36, 295, 300, 39), (295, 294, 301, 300), (294, 293, 302, 301), (293, 292, 303, 302), (40, 299, 307, 37), (299, 298, 306, 307), (298, 297, 305, 306), (297, 296, 304, 305), (38, 291, 144, 42), (291, 290, 145, 144), (290, 289, 146, 145), (289, 288, 147, 146), (49, 156, 151, 46), (156, 157, 150, 151), (157, 158, 149, 150), (158, 159, 148, 149), (41, 308, 315, 50), (308, 309, 314, 315), (309, 310, 313, 314), (310, 311, 312, 313), (45, 319, 155, 43), (319, 318, 154, 155), (318, 317, 153, 154), (317, 316, 152, 153), (43, 155, 156, 49), (155, 154, 157, 156), (154, 153, 158, 157), (153, 152, 159, 158), (50, 315, 319, 45), (315, 314, 318, 319), (314, 313, 317, 318), (313, 312, 316, 317), (46, 151, 308, 41), (151, 150, 309, 308), (150, 149, 310, 309), (149, 148, 311, 310), (48, 332, 323, 47), (332, 333, 322, 323), (333, 334, 321, 322), (334, 335, 320, 321), (51, 324, 163, 57), (324, 325, 162, 163), (325, 326, 161, 162), (326, 327, 160, 161), (53, 167, 331, 44), (167, 166, 330, 331), (166, 165, 329, 330), (165, 164, 328, 329), (44, 331, 332, 48), (331, 330, 333, 332), (330, 329, 334, 333), (329, 328, 335, 334), (57, 163, 167, 53), (163, 162, 166, 167), (162, 161, 165, 166), (161, 160, 164, 165), (47, 323, 324, 51), (323, 322, 325, 324), (322, 321, 326, 325), (321, 320, 327, 326), (86, 85, 336, 337), (82, 86, 337, 338), (84, 82, 338, 339), (88, 84, 339, 340), (89, 88, 340, 341), (85, 89, 341, 336)])
me_cube_001.polygons.foreach_set('material_index', [1, 1, 1, 1, 1, 1, 1, 1, 1, 1, 1, 1, 1, 1, 1, 1, 1, 1, 1, 1, 1, 1, 1, 1, 1, 1, 1, 1, 1, 1, 1, 1, 1, 1, 1, 1, 1, 1, 1, 1, 1, 1, 1, 1, 1, 1, 1, 1, 1, 1, 1, 1, 1, 1, 1, 1, 1, 1, 1, 1, 1, 1, 1, 1, 1, 1, 1, 1, 1, 1, 1, 1, 1, 1, 1, 1, 1, 1, 1, 1, 1, 1, 1, 1, 1, 1, 1, 1, 1, 1, 1, 1, 1, 1, 1, 1, 1, 1, 1, 1, 1, 1, 1, 1, 1, 1, 1, 1, 1, 1, 1, 1, 1, 1, 1, 1, 1, 1, 1, 1, 1, 1, 1, 1, 1, 1, 1, 1, 1, 1, 1, 1, 1, 1, 1, 1, 1, 1, 1, 1, 1, 1, 1, 1, 1, 1, 1, 1, 1, 1, 1, 1, 1, 1, 1, 1, 1, 1, 1, 1, 1, 1, 1, 1, 1, 1, 1, 1, 1, 1, 1, 1, 1, 1, 1, 1, 1, 1, 1, 1, 1, 1, 1, 1, 1, 1, 1, 1, 1, 1, 1, 1, 1, 1, 1, 1, 1, 1, 1, 1, 1, 1, 1, 1, 1, 1, 1, 1, 1, 1, 1, 1, 1, 1, 1, 1, 1, 1, 1, 1, 1, 1, 1, 1, 1, 1, 1, 1, 1, 1, 1, 1, 1, 1, 1, 1, 1, 1, 1, 1, 1, 1, 1, 1, 1, 1, 1, 1, 1, 1, 1, 1, 1, 1, 1, 1, 1, 1, 1, 1, 1, 1, 1, 1, 1, 1, 1, 1, 1, 1, 1, 1, 1, 1, 1, 1, 1, 1, 1, 1, 1, 1, 1, 1, 1, 1, 1, 1, 1, 1, 1, 1, 1, 1, 1, 1, 1, 1, 1, 1, 1, 1, 1, 1, 1, 1, 1, 1, 1, 1, 1, 1, 1, 1, 1, 1, 1, 1, 1, 1, 1, 1, 1, 1])
_uv = me_cube_001.uv_layers.new(name='UVMap')
_uv.uv.foreach_set('vector', [0.2578, 1.0, 0.2578, 0.5, 0.5, 0.5, 0.5, 1.0, 0.0, 1.0, 0.0, 0.5, 0.2578, 0.5, 0.2578, 1.0, 0.2578, 1.0, 0.2578, 0.5, 0.5, 0.5, 0.5, 1.0, 0.5, 0.5, 0.5, 1.0, 0.0, 1.0, 0.0, 0.5, 0.0, 1.0, 0.0, 0.5, 0.2578, 0.5, 0.2578, 1.0, 0.5, 0.5, 0.5, 1.0, 0.0, 1.0, 0.0, 0.5, 0.0, 1.0, 0.0, 0.5, 0.2578, 0.5, 0.2578, 1.0, 0.0, 1.0, 0.0, 0.5, 0.2578, 0.5, 0.2578, 1.0, 0.2578, 1.0, 0.2578, 0.5, 0.5, 0.5, 0.5, 1.0, 0.0, 1.0, 0.0, 0.5, 0.2578, 0.5, 0.2578, 1.0, 0.0, 1.0, 0.0, 0.5, 0.2578, 0.5, 0.2578, 1.0, 0.0, 1.0, 0.0, 0.5, 0.2578, 0.5, 0.2578, 1.0, 0.5, 0.5, 0.5, 1.0, 0.0, 1.0, 0.0, 0.5, 0.2578, 0.6, 0.2578, 0.5, 0.5, 0.5, 0.5, 0.6, 0.5, 0.5, 0.5, 1.0, 0.0, 1.0, 0.0, 0.5, 0.5, 0.5, 0.5, 1.0, 0.0, 1.0, 0.0, 0.5, 0.2578, 1.0, 0.2578, 0.5, 0.5, 0.5, 0.5, 1.0, 0.0, 0.6, 0.0, 0.5, 0.2578, 0.5, 0.2578, 0.6, 0.5, 0.9, 0.5, 1.0, 0.0, 1.0, 0.0, 0.9, 0.2578, 0.6, 0.2578, 0.5, 0.5, 0.5, 0.5, 0.6, 0.5, 0.9, 0.5, 1.0, 0.0, 1.0, 0.0, 0.9, 0.0, 0.6, 0.0, 0.5, 0.2578, 0.5, 0.2578, 0.6, 0.2578, 0.6, 0.2578, 0.5, 0.5, 0.5, 0.5, 0.6, 0.0, 1.0, 0.0, 0.5, 0.2578, 0.5, 0.2578, 1.0, 0.2578, 1.0, 0.2578, 0.5, 0.5, 0.5, 0.5, 1.0, 0.0, 1.0, 0.0, 0.5, 0.2578, 0.5, 0.2578, 1.0, 0.0, 0.6, 0.0, 0.5, 0.2578, 0.5, 0.2578, 0.6, 0.5, 0.9, 0.5, 1.0, 0.0, 1.0, 0.0, 0.9, 0.2578, 0.6, 0.2578, 0.5, 0.5, 0.5, 0.5, 0.6, 0.5, 0.9, 0.5, 1.0, 0.0, 1.0, 0.0, 0.9, 0.0, 0.6, 0.0, 0.5, 0.2578, 0.5, 0.2578, 0.6, 0.2578, 0.6, 0.2578, 0.5, 0.5, 0.5, 0.5, 0.6, 0.0, 1.0, 0.0, 0.5, 0.2578, 0.5, 0.2578, 1.0, 0.2578, 1.0, 0.2578, 0.5, 0.5, 0.5, 0.5, 1.0, 0.2578, 1.0, 0.2578, 0.5, 0.5, 0.5, 0.5, 1.0, 0.0, 0.6, 0.0, 0.5, 0.2578, 0.5, 0.2578, 0.6, 0.5, 0.9, 0.5, 1.0, 0.0, 1.0, 0.0, 0.9, 0.2578, 0.6, 0.2578, 0.5, 0.5, 0.5, 0.5, 0.6, 0.5, 0.9, 0.5, 1.0, 0.0, 1.0, 0.0, 0.9, 0.0, 0.6, 0.0, 0.5, 0.2578, 0.5, 0.2578, 0.6, 0.2578, 0.6, 0.2578, 0.5, 0.5, 0.5, 0.5, 0.6, 0.5, 0.5, 0.5, 1.0, 0.0, 1.0, 0.0, 0.5, 0.2578, 1.0, 0.2578, 0.5, 0.5, 0.5, 0.5, 1.0, 0.2578, 1.0, 0.2578, 0.5, 0.5, 0.5, 0.5, 1.0, 0.0, 0.6, 0.0, 0.5, 0.2578, 0.5, 0.2578, 0.6, 0.5, 0.9, 0.5, 1.0, 0.0, 1.0, 0.0, 0.9, 0.2578, 0.6, 0.2578, 0.5, 0.5, 0.5, 0.5, 0.6, 0.5, 0.9, 0.5, 1.0, 0.0, 1.0, 0.0, 0.9, 0.0, 0.6, 0.0, 0.5, 0.2578, 0.5, 0.2578, 0.6, 0.2578, 0.6, 0.2578, 0.5, 0.5, 0.5, 0.5, 0.6, 0.2578, 1.0, 0.2578, 0.5, 0.5, 0.5, 0.5, 1.0, 0.5, 0.5, 0.5, 1.0, 0.0, 1.0, 0.0, 0.5, 0.0, 1.0, 0.0, 0.5, 0.2578, 0.5, 0.2578, 1.0, 0.0, 0.6, 0.0, 0.5, 0.2578, 0.5, 0.2578, 0.6, 0.5, 0.9, 0.5, 1.0, 0.0, 1.0, 0.0, 0.9, 0.2578, 0.6, 0.2578, 0.5, 0.5, 0.5, 0.5, 0.6, 0.5, 0.9, 0.5, 1.0, 0.0, 1.0, 0.0, 0.9, 0.0, 0.6, 0.0, 0.5, 0.2578, 0.5, 0.2578, 0.6, 0.2578, 0.6, 0.2578, 0.5, 0.5, 0.5, 0.5, 0.6, 0.5, 0.5, 0.5, 1.0, 0.0, 1.0, 0.0, 0.5, 0.5, 0.5, 0.5, 1.0, 0.0, 1.0, 0.0, 0.5, 0.0, 1.0, 0.0, 0.5, 0.2578, 0.5, 0.2578, 1.0, 0.0, 0.6, 0.0, 0.5, 0.2578, 0.5, 0.2578, 0.6, 0.5, 0.9, 0.5, 1.0, 0.0, 1.0, 0.0, 0.9, 0.2578, 0.6, 0.2578, 0.5, 0.5, 0.5, 0.5, 0.6, 0.5, 0.9, 0.5, 1.0, 0.0, 1.0, 0.0, 0.9, 0.0, 0.6, 0.0, 0.5, 0.2578, 0.5, 0.2578, 0.6, 0.5, 0.5, 0.5, 1.0, 0.0, 1.0, 0.0, 0.5, 0.5, 0.5, 0.5, 1.0, 0.0, 1.0, 0.0, 0.5, 0.2578, 0.6, 0.2578, 0.5, 0.5, 0.5, 0.5, 0.6, 0.5, 0.5, 0.5, 1.0, 0.0, 1.0, 0.0, 0.5, 0.2578, 1.0, 0.2578, 0.5, 0.5, 0.5, 0.5, 1.0, 0.2578, 1.0, 0.2578, 0.5, 0.5, 0.5, 0.5, 1.0, 0.0, 0.6, 0.0, 0.5, 0.2578, 0.5, 0.2578, 0.6, 0.5, 0.9, 0.5, 1.0, 0.0, 1.0, 0.0, 0.9, 0.2578, 0.6, 0.2578, 0.5, 0.5, 0.5, 0.5, 0.6, 0.5, 0.9, 0.5, 1.0, 0.0, 1.0, 0.0, 0.9, 0.0, 0.6, 0.0, 0.5, 0.2578, 0.5, 0.2578, 0.6, 0.2578, 1.0, 0.2578, 0.5, 0.5, 0.5, 0.5, 1.0, 0.0, 1.0, 0.0, 0.5, 0.2578, 0.5, 0.2578, 1.0, 0.2578, 1.0, 0.2578, 0.5, 0.5, 0.5, 0.5, 1.0, 0.2578, 0.6, 0.2578, 0.5, 0.5, 0.5, 0.5, 0.6, 0.2578, 1.0, 0.2578, 0.5, 0.5, 0.5, 0.5, 1.0, 0.5, 0.5, 0.5, 1.0, 0.0, 1.0, 0.0, 0.5, 0.0, 1.0, 0.0, 0.5, 0.2578, 0.5, 0.2578, 1.0, 0.0, 0.6, 0.0, 0.5, 0.2578, 0.5, 0.2578, 0.6, 0.5, 0.9, 0.5, 1.0, 0.0, 1.0, 0.0, 0.9, 0.2578, 0.6, 0.2578, 0.5, 0.5, 0.5, 0.5, 0.6, 0.5, 0.9, 0.5, 1.0, 0.0, 1.0, 0.0, 0.9, 0.0, 0.6, 0.0, 0.5, 0.2578, 0.5, 0.2578, 0.6, 0.0, 1.0, 0.0, 0.5, 0.2578, 0.5, 0.2578, 1.0, 0.2578, 1.0, 0.2578, 0.5, 0.5, 0.5, 0.5, 1.0, 0.5, 0.5, 0.5, 1.0, 0.0, 1.0, 0.0, 0.5, 0.2578, 0.6, 0.2578, 0.5, 0.5, 0.5, 0.5, 0.6, 0.5, 0.5, 0.5, 1.0, 0.0, 1.0, 0.0, 0.5, 0.5, 0.5, 0.5, 1.0, 0.0, 1.0, 0.0, 0.5, 0.0, 1.0, 0.0, 0.5, 0.2578, 0.5, 0.2578, 1.0, 0.0, 0.6, 0.0, 0.5, 0.2578, 0.5, 0.2578, 0.6, 0.5, 0.9, 0.5, 1.0, 0.0, 1.0, 0.0, 0.9, 0.2578, 0.6, 0.2578, 0.5, 0.5, 0.5, 0.5, 0.6, 0.5, 0.9, 0.5, 1.0, 0.0, 1.0, 0.0, 0.9, 0.0, 0.6, 0.0, 0.5, 0.2578, 0.5, 0.2578, 0.6, 0.0, 1.0, 0.0, 0.9, 0.2578, 0.9, 0.2578, 1.0, 0.0, 0.9, 0.0, 0.8, 0.2578, 0.8, 0.2578, 0.9, 0.0, 0.8, 0.0, 0.7, 0.2578, 0.7, 0.2578, 0.8, 0.0, 0.7, 0.0, 0.6, 0.2578, 0.6, 0.2578, 0.7, 0.5, 0.5, 0.5, 0.6, 0.0, 0.6, 0.0, 0.5, 0.5, 0.6, 0.5, 0.7, 0.0, 0.7, 0.0, 0.6, 0.5, 0.7, 0.5, 0.8, 0.0, 0.8, 0.0, 0.7, 0.5, 0.8, 0.5, 0.9, 0.0, 0.9, 0.0, 0.8, 0.2578, 1.0, 0.2578, 0.9, 0.5, 0.9, 0.5, 1.0, 0.2578, 0.9, 0.2578, 0.8, 0.5, 0.8, 0.5, 0.9, 0.2578, 0.8, 0.2578, 0.7, 0.5, 0.7, 0.5, 0.8, 0.2578, 0.7, 0.2578, 0.6, 0.5, 0.6, 0.5, 0.7, 0.5, 0.5, 0.5, 0.6, 0.0, 0.6, 0.0, 0.5, 0.5, 0.6, 0.5, 0.7, 0.0, 0.7, 0.0, 0.6, 0.5, 0.7, 0.5, 0.8, 0.0, 0.8, 0.0, 0.7, 0.5, 0.8, 0.5, 0.9, 0.0, 0.9, 0.0, 0.8, 0.0, 1.0, 0.0, 0.9, 0.2578, 0.9, 0.2578, 1.0, 0.0, 0.9, 0.0, 0.8, 0.2578, 0.8, 0.2578, 0.9, 0.0, 0.8, 0.0, 0.7, 0.2578, 0.7, 0.2578, 0.8, 0.0, 0.7, 0.0, 0.6, 0.2578, 0.6, 0.2578, 0.7, 0.2578, 1.0, 0.2578, 0.9, 0.5, 0.9, 0.5, 1.0, 0.2578, 0.9, 0.2578, 0.8, 0.5, 0.8, 0.5, 0.9, 0.2578, 0.8, 0.2578, 0.7, 0.5, 0.7, 0.5, 0.8, 0.2578, 0.7, 0.2578, 0.6, 0.5, 0.6, 0.5, 0.7, 0.0, 1.0, 0.0, 0.9, 0.2578, 0.9, 0.2578, 1.0, 0.0, 0.9, 0.0, 0.8, 0.2578, 0.8, 0.2578, 0.9, 0.0, 0.8, 0.0, 0.7, 0.2578, 0.7, 0.2578, 0.8, 0.0, 0.7, 0.0, 0.6, 0.2578, 0.6, 0.2578, 0.7, 0.5, 0.5, 0.5, 0.6, 0.0, 0.6, 0.0, 0.5, 0.5, 0.6, 0.5, 0.7, 0.0, 0.7, 0.0, 0.6, 0.5, 0.7, 0.5, 0.8, 0.0, 0.8, 0.0, 0.7, 0.5, 0.8, 0.5, 0.9, 0.0, 0.9, 0.0, 0.8, 0.2578, 1.0, 0.2578, 0.9, 0.5, 0.9, 0.5, 1.0, 0.2578, 0.9, 0.2578, 0.8, 0.5, 0.8, 0.5, 0.9, 0.2578, 0.8, 0.2578, 0.7, 0.5, 0.7, 0.5, 0.8, 0.2578, 0.7, 0.2578, 0.6, 0.5, 0.6, 0.5, 0.7, 0.5, 0.5, 0.5, 0.6, 0.0, 0.6, 0.0, 0.5, 0.5, 0.6, 0.5, 0.7, 0.0, 0.7, 0.0, 0.6, 0.5, 0.7, 0.5, 0.8, 0.0, 0.8, 0.0, 0.7, 0.5, 0.8, 0.5, 0.9, 0.0, 0.9, 0.0, 0.8, 0.0, 1.0, 0.0, 0.9, 0.2578, 0.9, 0.2578, 1.0, 0.0, 0.9, 0.0, 0.8, 0.2578, 0.8, 0.2578, 0.9, 0.0, 0.8, 0.0, 0.7, 0.2578, 0.7, 0.2578, 0.8, 0.0, 0.7, 0.0, 0.6, 0.2578, 0.6, 0.2578, 0.7, 0.2578, 1.0, 0.2578, 0.9, 0.5, 0.9, 0.5, 1.0, 0.2578, 0.9, 0.2578, 0.8, 0.5, 0.8, 0.5, 0.9, 0.2578, 0.8, 0.2578, 0.7, 0.5, 0.7, 0.5, 0.8, 0.2578, 0.7, 0.2578, 0.6, 0.5, 0.6, 0.5, 0.7, 0.0, 1.0, 0.0, 0.9, 0.2578, 0.9, 0.2578, 1.0, 0.0, 0.9, 0.0, 0.8, 0.2578, 0.8, 0.2578, 0.9, 0.0, 0.8, 0.0, 0.7, 0.2578, 0.7, 0.2578, 0.8, 0.0, 0.7, 0.0, 0.6, 0.2578, 0.6, 0.2578, 0.7, 0.5, 0.5, 0.5, 0.6, 0.0, 0.6, 0.0, 0.5, 0.5, 0.6, 0.5, 0.7, 0.0, 0.7, 0.0, 0.6, 0.5, 0.7, 0.5, 0.8, 0.0, 0.8, 0.0, 0.7, 0.5, 0.8, 0.5, 0.9, 0.0, 0.9, 0.0, 0.8, 0.2578, 1.0, 0.2578, 0.9, 0.5, 0.9, 0.5, 1.0, 0.2578, 0.9, 0.2578, 0.8, 0.5, 0.8, 0.5, 0.9, 0.2578, 0.8, 0.2578, 0.7, 0.5, 0.7, 0.5, 0.8, 0.2578, 0.7, 0.2578, 0.6, 0.5, 0.6, 0.5, 0.7, 0.5, 0.5, 0.5, 0.6, 0.0, 0.6, 0.0, 0.5, 0.5, 0.6, 0.5, 0.7, 0.0, 0.7, 0.0, 0.6, 0.5, 0.7, 0.5, 0.8, 0.0, 0.8, 0.0, 0.7, 0.5, 0.8, 0.5, 0.9, 0.0, 0.9, 0.0, 0.8, 0.0, 1.0, 0.0, 0.9, 0.2578, 0.9, 0.2578, 1.0, 0.0, 0.9, 0.0, 0.8, 0.2578, 0.8, 0.2578, 0.9, 0.0, 0.8, 0.0, 0.7, 0.2578, 0.7, 0.2578, 0.8, 0.0, 0.7, 0.0, 0.6, 0.2578, 0.6, 0.2578, 0.7, 0.2578, 1.0, 0.2578, 0.9, 0.5, 0.9, 0.5, 1.0, 0.2578, 0.9, 0.2578, 0.8, 0.5, 0.8, 0.5, 0.9, 0.2578, 0.8, 0.2578, 0.7, 0.5, 0.7, 0.5, 0.8, 0.2578, 0.7, 0.2578, 0.6, 0.5, 0.6, 0.5, 0.7, 0.0, 1.0, 0.0, 0.9, 0.2578, 0.9, 0.2578, 1.0, 0.0, 0.9, 0.0, 0.8, 0.2578, 0.8, 0.2578, 0.9, 0.0, 0.8, 0.0, 0.7, 0.2578, 0.7, 0.2578, 0.8, 0.0, 0.7, 0.0, 0.6, 0.2578, 0.6, 0.2578, 0.7, 0.5, 0.5, 0.5, 0.6, 0.0, 0.6, 0.0, 0.5, 0.5, 0.6, 0.5, 0.7, 0.0, 0.7, 0.0, 0.6, 0.5, 0.7, 0.5, 0.8, 0.0, 0.8, 0.0, 0.7, 0.5, 0.8, 0.5, 0.9, 0.0, 0.9, 0.0, 0.8, 0.2578, 1.0, 0.2578, 0.9, 0.5, 0.9, 0.5, 1.0, 0.2578, 0.9, 0.2578, 0.8, 0.5, 0.8, 0.5, 0.9, 0.2578, 0.8, 0.2578, 0.7, 0.5, 0.7, 0.5, 0.8, 0.2578, 0.7, 0.2578, 0.6, 0.5, 0.6, 0.5, 0.7, 0.5, 0.5, 0.5, 0.6, 0.0, 0.6, 0.0, 0.5, 0.5, 0.6, 0.5, 0.7, 0.0, 0.7, 0.0, 0.6, 0.5, 0.7, 0.5, 0.8, 0.0, 0.8, 0.0, 0.7, 0.5, 0.8, 0.5, 0.9, 0.0, 0.9, 0.0, 0.8, 0.0, 1.0, 0.0, 0.9, 0.2578, 0.9, 0.2578, 1.0, 0.0, 0.9, 0.0, 0.8, 0.2578, 0.8, 0.2578, 0.9, 0.0, 0.8, 0.0, 0.7, 0.2578, 0.7, 0.2578, 0.8, 0.0, 0.7, 0.0, 0.6, 0.2578, 0.6, 0.2578, 0.7, 0.2578, 1.0, 0.2578, 0.9, 0.5, 0.9, 0.5, 1.0, 0.2578, 0.9, 0.2578, 0.8, 0.5, 0.8, 0.5, 0.9, 0.2578, 0.8, 0.2578, 0.7, 0.5, 0.7, 0.5, 0.8, 0.2578, 0.7, 0.2578, 0.6, 0.5, 0.6, 0.5, 0.7, 0.0, 1.0, 0.0, 0.9, 0.2578, 0.9, 0.2578, 1.0, 0.0, 0.9, 0.0, 0.8, 0.2578, 0.8, 0.2578, 0.9, 0.0, 0.8, 0.0, 0.7, 0.2578, 0.7, 0.2578, 0.8, 0.0, 0.7, 0.0, 0.6, 0.2578, 0.6, 0.2578, 0.7, 0.5, 0.5, 0.5, 0.6, 0.0, 0.6, 0.0, 0.5, 0.5, 0.6, 0.5, 0.7, 0.0, 0.7, 0.0, 0.6, 0.5, 0.7, 0.5, 0.8, 0.0, 0.8, 0.0, 0.7, 0.5, 0.8, 0.5, 0.9, 0.0, 0.9, 0.0, 0.8, 0.2578, 1.0, 0.2578, 0.9, 0.5, 0.9, 0.5, 1.0, 0.2578, 0.9, 0.2578, 0.8, 0.5, 0.8, 0.5, 0.9, 0.2578, 0.8, 0.2578, 0.7, 0.5, 0.7, 0.5, 0.8, 0.2578, 0.7, 0.2578, 0.6, 0.5, 0.6, 0.5, 0.7, 0.5, 0.5, 0.5, 0.6, 0.0, 0.6, 0.0, 0.5, 0.5, 0.6, 0.5, 0.7, 0.0, 0.7, 0.0, 0.6, 0.5, 0.7, 0.5, 0.8, 0.0, 0.8, 0.0, 0.7, 0.5, 0.8, 0.5, 0.9, 0.0, 0.9, 0.0, 0.8, 0.0, 1.0, 0.0, 0.9, 0.2578, 0.9, 0.2578, 1.0, 0.0, 0.9, 0.0, 0.8, 0.2578, 0.8, 0.2578, 0.9, 0.0, 0.8, 0.0, 0.7, 0.2578, 0.7, 0.2578, 0.8, 0.0, 0.7, 0.0, 0.6, 0.2578, 0.6, 0.2578, 0.7, 0.2578, 1.0, 0.2578, 0.9, 0.5, 0.9, 0.5, 1.0, 0.2578, 0.9, 0.2578, 0.8, 0.5, 0.8, 0.5, 0.9, 0.2578, 0.8, 0.2578, 0.7, 0.5, 0.7, 0.5, 0.8, 0.2578, 0.7, 0.2578, 0.6, 0.5, 0.6, 0.5, 0.7, 0.0, 1.0, 0.0, 0.9, 0.2578, 0.9, 0.2578, 1.0, 0.0, 0.9, 0.0, 0.8, 0.2578, 0.8, 0.2578, 0.9, 0.0, 0.8, 0.0, 0.7, 0.2578, 0.7, 0.2578, 0.8, 0.0, 0.7, 0.0, 0.6, 0.2578, 0.6, 0.2578, 0.7, 0.5, 0.5, 0.5, 0.6, 0.0, 0.6, 0.0, 0.5, 0.5, 0.6, 0.5, 0.7, 0.0, 0.7, 0.0, 0.6, 0.5, 0.7, 0.5, 0.8, 0.0, 0.8, 0.0, 0.7, 0.5, 0.8, 0.5, 0.9, 0.0, 0.9, 0.0, 0.8, 0.2578, 1.0, 0.2578, 0.9, 0.5, 0.9, 0.5, 1.0, 0.2578, 0.9, 0.2578, 0.8, 0.5, 0.8, 0.5, 0.9, 0.2578, 0.8, 0.2578, 0.7, 0.5, 0.7, 0.5, 0.8, 0.2578, 0.7, 0.2578, 0.6, 0.5, 0.6, 0.5, 0.7, 0.5, 0.5, 0.5, 0.6, 0.0, 0.6, 0.0, 0.5, 0.5, 0.6, 0.5, 0.7, 0.0, 0.7, 0.0, 0.6, 0.5, 0.7, 0.5, 0.8, 0.0, 0.8, 0.0, 0.7, 0.5, 0.8, 0.5, 0.9, 0.0, 0.9, 0.0, 0.8, 0.0, 1.0, 0.0, 0.9, 0.2578, 0.9, 0.2578, 1.0, 0.0, 0.9, 0.0, 0.8, 0.2578, 0.8, 0.2578, 0.9, 0.0, 0.8, 0.0, 0.7, 0.2578, 0.7, 0.2578, 0.8, 0.0, 0.7, 0.0, 0.6, 0.2578, 0.6, 0.2578, 0.7, 0.2578, 1.0, 0.2578, 0.9, 0.5, 0.9, 0.5, 1.0, 0.2578, 0.9, 0.2578, 0.8, 0.5, 0.8, 0.5, 0.9, 0.2578, 0.8, 0.2578, 0.7, 0.5, 0.7, 0.5, 0.8, 0.2578, 0.7, 0.2578, 0.6, 0.5, 0.6, 0.5, 0.7, 0.0, 1.0, 0.0, 0.9, 0.2578, 0.9, 0.2578, 1.0, 0.0, 0.9, 0.0, 0.8, 0.2578, 0.8, 0.2578, 0.9, 0.0, 0.8, 0.0, 0.7, 0.2578, 0.7, 0.2578, 0.8, 0.0, 0.7, 0.0, 0.6, 0.2578, 0.6, 0.2578, 0.7, 0.5, 0.5, 0.5, 0.6, 0.0, 0.6, 0.0, 0.5, 0.5, 0.6, 0.5, 0.7, 0.0, 0.7, 0.0, 0.6, 0.5, 0.7, 0.5, 0.8, 0.0, 0.8, 0.0, 0.7, 0.5, 0.8, 0.5, 0.9, 0.0, 0.9, 0.0, 0.8, 0.2578, 1.0, 0.2578, 0.9, 0.5, 0.9, 0.5, 1.0, 0.2578, 0.9, 0.2578, 0.8, 0.5, 0.8, 0.5, 0.9, 0.2578, 0.8, 0.2578, 0.7, 0.5, 0.7, 0.5, 0.8, 0.2578, 0.7, 0.2578, 0.6, 0.5, 0.6, 0.5, 0.7, 0.5, 0.5, 0.5, 0.6, 0.0, 0.6, 0.0, 0.5, 0.5, 0.6, 0.5, 0.7, 0.0, 0.7, 0.0, 0.6, 0.5, 0.7, 0.5, 0.8, 0.0, 0.8, 0.0, 0.7, 0.5, 0.8, 0.5, 0.9, 0.0, 0.9, 0.0, 0.8, 0.0, 1.0, 0.0, 0.9, 0.2578, 0.9, 0.2578, 1.0, 0.0, 0.9, 0.0, 0.8, 0.2578, 0.8, 0.2578, 0.9, 0.0, 0.8, 0.0, 0.7, 0.2578, 0.7, 0.2578, 0.8, 0.0, 0.7, 0.0, 0.6, 0.2578, 0.6, 0.2578, 0.7, 0.2578, 1.0, 0.2578, 0.9, 0.5, 0.9, 0.5, 1.0, 0.2578, 0.9, 0.2578, 0.8, 0.5, 0.8, 0.5, 0.9, 0.2578, 0.8, 0.2578, 0.7, 0.5, 0.7, 0.5, 0.8, 0.2578, 0.7, 0.2578, 0.6, 0.5, 0.6, 0.5, 0.7, 0.0, 1.0, 0.0, 0.9, 0.2578, 0.9, 0.2578, 1.0, 0.0, 0.9, 0.0, 0.8, 0.2578, 0.8, 0.2578, 0.9, 0.0, 0.8, 0.0, 0.7, 0.2578, 0.7, 0.2578, 0.8, 0.0, 0.7, 0.0, 0.6, 0.2578, 0.6, 0.2578, 0.7, 0.5, 0.5, 0.5, 0.6, 0.0, 0.6, 0.0, 0.5, 0.5, 0.6, 0.5, 0.7, 0.0, 0.7, 0.0, 0.6, 0.5, 0.7, 0.5, 0.8, 0.0, 0.8, 0.0, 0.7, 0.5, 0.8, 0.5, 0.9, 0.0, 0.9, 0.0, 0.8, 0.2578, 1.0, 0.2578, 0.9, 0.5, 0.9, 0.5, 1.0, 0.2578, 0.9, 0.2578, 0.8, 0.5, 0.8, 0.5, 0.9, 0.2578, 0.8, 0.2578, 0.7, 0.5, 0.7, 0.5, 0.8, 0.2578, 0.7, 0.2578, 0.6, 0.5, 0.6, 0.5, 0.7, 0.5, 0.5, 0.5, 0.6, 0.0, 0.6, 0.0, 0.5, 0.5, 0.6, 0.5, 0.7, 0.0, 0.7, 0.0, 0.6, 0.5, 0.7, 0.5, 0.8, 0.0, 0.8, 0.0, 0.7, 0.5, 0.8, 0.5, 0.9, 0.0, 0.9, 0.0, 0.8, 0.0, 1.0, 0.0, 0.9, 0.2578, 0.9, 0.2578, 1.0, 0.0, 0.9, 0.0, 0.8, 0.2578, 0.8, 0.2578, 0.9, 0.0, 0.8, 0.0, 0.7, 0.2578, 0.7, 0.2578, 0.8, 0.0, 0.7, 0.0, 0.6, 0.2578, 0.6, 0.2578, 0.7, 0.2578, 1.0, 0.2578, 0.9, 0.5, 0.9, 0.5, 1.0, 0.2578, 0.9, 0.2578, 0.8, 0.5, 0.8, 0.5, 0.9, 0.2578, 0.8, 0.2578, 0.7, 0.5, 0.7, 0.5, 0.8, 0.2578, 0.7, 0.2578, 0.6, 0.5, 0.6, 0.5, 0.7, 0.0, 1.0, 0.0, 0.9, 0.2578, 0.9, 0.2578, 1.0, 0.0, 0.9, 0.0, 0.8, 0.2578, 0.8, 0.2578, 0.9, 0.0, 0.8, 0.0, 0.7, 0.2578, 0.7, 0.2578, 0.8, 0.0, 0.7, 0.0, 0.6, 0.2578, 0.6, 0.2578, 0.7, 0.5, 0.5, 0.5, 0.6, 0.0, 0.6, 0.0, 0.5, 0.5, 0.6, 0.5, 0.7, 0.0, 0.7, 0.0, 0.6, 0.5, 0.7, 0.5, 0.8, 0.0, 0.8, 0.0, 0.7, 0.5, 0.8, 0.5, 0.9, 0.0, 0.9, 0.0, 0.8, 0.2578, 1.0, 0.2578, 0.9, 0.5, 0.9, 0.5, 1.0, 0.2578, 0.9, 0.2578, 0.8, 0.5, 0.8, 0.5, 0.9, 0.2578, 0.8, 0.2578, 0.7, 0.5, 0.7, 0.5, 0.8, 0.2578, 0.7, 0.2578, 0.6, 0.5, 0.6, 0.5, 0.7, 0.5, 0.5, 0.5, 0.6, 0.0, 0.6, 0.0, 0.5, 0.5, 0.6, 0.5, 0.7, 0.0, 0.7, 0.0, 0.6, 0.5, 0.7, 0.5, 0.8, 0.0, 0.8, 0.0, 0.7, 0.5, 0.8, 0.5, 0.9, 0.0, 0.9, 0.0, 0.8, 0.0, 1.0, 0.0, 0.9, 0.2578, 0.9, 0.2578, 1.0, 0.0, 0.9, 0.0, 0.8, 0.2578, 0.8, 0.2578, 0.9, 0.0, 0.8, 0.0, 0.7, 0.2578, 0.7, 0.2578, 0.8, 0.0, 0.7, 0.0, 0.6, 0.2578, 0.6, 0.2578, 0.7, 0.2578, 1.0, 0.2578, 0.9, 0.5, 0.9, 0.5, 1.0, 0.2578, 0.9, 0.2578, 0.8, 0.5, 0.8, 0.5, 0.9, 0.2578, 0.8, 0.2578, 0.7, 0.5, 0.7, 0.5, 0.8, 0.2578, 0.7, 0.2578, 0.6, 0.5, 0.6, 0.5, 0.7, 0.009551, 0.9905, 0.25, 0.9906, 0.25, 1.0, 0.0, 1.0, 0.009551, 0.5096, 0.009551, 0.9905, 0.0, 1.0, 0.0, 0.5, 0.25, 0.5097, 0.009551, 0.5096, 0.0, 0.5, 0.25, 0.5, 0.4904, 0.5096, 0.25, 0.5097, 0.25, 0.5, 0.5, 0.5, 0.4904, 0.9905, 0.4904, 0.5096, 0.5, 0.5, 0.5, 1.0, 0.25, 0.9906, 0.4904, 0.9905, 0.5, 1.0, 0.25, 1.0])
me_cube_001.materials.append(mat_uv_monitor)
me_cube_001.materials.append(mat_uv_screen_trim)
me_cube_001.use_mirror_vertex_groups = False
me_cube_001.update()
me_cube_003 = bpy.data.meshes.new('Cube.003')
me_cube_003.from_pydata([(0.3982, -0.361, -0.1979), (5.201, 5.059, -0.4479), (0.3982, 0.361, -0.1979), (-0.3238, -0.361, -0.1979), (-4.933, -5.059, -0.4479), (-0.3238, 0.361, -0.1979), (5.179, -5.053, -0.4479), (-4.939, 5.053, -0.4479), (-0.3209, 5.421e-09, -0.1979), (0.401, 5.421e-09, -0.1979), (-0.281, -0.4625, -0.2015), (0.3566, -0.4625, -0.2015), (4.961, -4.988, -0.4442), (-4.706, -4.981, -0.4442), (0.3567, 0.4625, -0.2015), (-0.2811, 0.4625, -0.2015), (-6.831, 7.231, -0.4442), (4.953, 4.992, -0.4442), (-0.425, 0.319, -0.2016), (-0.4224, -4.311e-08, -0.2016), (-0.425, -0.3191, -0.2016), (-4.867, -4.845, -0.4442), (-4.872, 4.815, -0.4442), (0.5026, 5.421e-09, -0.2015), (0.5, 0.3185, -0.2015), (5.1, 4.826, -0.4443), (5.112, -4.83, -0.4443), (0.5, -0.3186, -0.2015)], [], [(10, 11, 12, 13), (14, 15, 16, 17), (18, 19, 20, 21, 22), (23, 24, 25, 26, 27), (3, 0, 11, 10), (0, 6, 12, 11), (6, 4, 13, 12), (4, 3, 10, 13), (2, 5, 15, 14), (5, 7, 16, 15), (7, 1, 17, 16), (1, 2, 14, 17), (5, 8, 19, 18), (8, 3, 20, 19), (3, 4, 21, 20), (4, 7, 22, 21), (7, 5, 18, 22), (9, 2, 24, 23), (2, 1, 25, 24), (1, 6, 26, 25), (6, 0, 27, 26), (0, 9, 23, 27)])
me_cube_003.polygons.foreach_set('material_index', [1, 1, 1, 1, 1, 1, 1, 1, 1, 1, 1, 1, 1, 1, 1, 1, 1, 1, 1, 1, 1, 1])
_uv = me_cube_003.uv_layers.new(name='UVMap')
_uv.uv.foreach_set('vector', [0.1094, 0.5938, 0.4062, 0.5938, 0.4375, 0.9453, 0.08738, 0.9453, 0.1172, 0.5938, 0.4062, 0.5938, 0.4375, 0.9453, 0.08594, 0.9453, 0.4062, 0.9453, 0.2656, 0.9453, 0.1172, 0.9453, 0.08594, 0.5938, 0.4375, 0.5938, 0.2656, 0.9453, 0.1172, 0.9453, 0.08594, 0.5938, 0.4375, 0.5938, 0.4062, 0.9453, 0.0, 0.5, 0.5, 0.5, 0.4518, 0.5073, 0.04798, 0.5073, 0.003076, 0.9957, 0.003076, 0.9957, 0.003076, 0.9957, 0.003076, 0.9957, 0.5, 1.0, 0.0, 1.0, 0.007389, 0.9927, 0.4945, 0.9927, 0.003076, 0.9957, 0.003076, 0.9957, 0.003076, 0.9957, 0.003076, 0.9957, 0.0, 0.5, 0.5, 0.5, 0.452, 0.5073, 0.0482, 0.5073, 0.003076, 0.9957, 0.003076, 0.9957, 0.003076, 0.9957, 0.003076, 0.9957, 0.5, 1.0, 0.0, 1.0, 0.005455, 0.9927, 0.4946, 0.9927, 0.003076, 0.9957, 0.003076, 0.9957, 0.003076, 0.9957, 0.003076, 0.9957, 0.5, 1.0, 0.2578, 1.0, 0.2553, 0.9926, 0.4529, 0.9926, 0.2578, 1.0, 0.0, 1.0, 0.04908, 0.9926, 0.2553, 0.9926, 0.003076, 0.9957, 0.003076, 0.9957, 0.003076, 0.9957, 0.003076, 0.9957, 0.0, 0.5, 0.5, 0.5, 0.4945, 0.5074, 0.005469, 0.5074, 0.003076, 0.9957, 0.003076, 0.9957, 0.003076, 0.9957, 0.003076, 0.9957, 0.2578, 1.0, 0.0, 1.0, 0.04909, 0.9929, 0.2552, 0.9928, 0.003076, 0.9957, 0.003076, 0.9957, 0.003076, 0.9957, 0.003076, 0.9957, 0.0, 0.5, 0.5, 0.5, 0.4946, 0.5071, 0.005376, 0.5071, 0.003076, 0.9957, 0.003076, 0.9957, 0.003076, 0.9957, 0.003076, 0.9957, 0.5, 1.0, 0.2578, 1.0, 0.2552, 0.9928, 0.4529, 0.9929])
me_cube_003.materials.append(mat_uv_monitor)
me_cube_003.materials.append(mat_uv_screen_trim)
me_cube_003.use_mirror_vertex_groups = False
me_cube_003.update()
me_cube_004 = bpy.data.meshes.new('Cube.004')
me_cube_004.from_pydata([(-0.9341, 0.9581, -34.11), (-0.9265, 3.376e-09, -34.11), (0.9897, -1.484e-08, -34.11), (0.9821, 0.9581, -34.11), (-0.9341, -0.9581, -34.11), (0.9821, -0.9581, -34.11)], [], [(2, 3, 0, 1, 4, 5)])
me_cube_004.polygons.foreach_set('material_index', [1])
_uv = me_cube_004.uv_layers.new(name='UVMap')
_uv.uv.foreach_set('vector', [0.25, 0.9906, 0.009551, 0.9905, 0.009551, 0.5096, 0.25, 0.5097, 0.4904, 0.5096, 0.4904, 0.9905])
me_cube_004.materials.append(mat_uv_monitor)
me_cube_004.materials.append(mat_uv_screen_trim)
me_cube_004.use_mirror_vertex_groups = False
me_cube_004.update()
me_cube_005 = bpy.data.meshes.new('Cube.005')
me_cube_005.from_pydata([(0.8471, 1.0, 0.578), (0.8471, 1.0, 2.078), (0.8471, 0.0, 0.578), (0.8471, 0.0, 2.078), (0.8471, -1.0, 0.578), (0.8471, -1.0, 2.078)], [], [(1, 3, 5, 4, 2, 0)])
_uv = me_cube_005.uv_layers.new(name='UVMap')
_uv.uv.foreach_set('vector', [0.75, 8.659e-05, 0.75, 0.5, 0.75, 0.9999, 8.659e-05, 0.9999, 8.659e-05, 0.5, 8.659e-05, 8.659e-05])
me_cube_005.use_mirror_vertex_groups = False
me_cube_005.update()

# ---- objects
ob_monitor = bpy.data.objects.new('Monitor', me_cube)
ob_monitor_screen = bpy.data.objects.new('Monitor_Screen', me_cube_002)
ob_monitor_screen_001 = bpy.data.objects.new('Monitor_Screen.001', me_cube_001)
ob_monitor_screen_002 = bpy.data.objects.new('Monitor_Screen.002', me_cube_003)
ob_hole_plug = bpy.data.objects.new('Hole_Plug', me_cube_004)
ob_monitor_occluder = bpy.data.objects.new('Monitor_Occluder', me_cube_005)

# ---- transforms, parenting, visibility, modifiers, constraints
ob_monitor.location = (0.0, 0.0, 0.0)
ob_monitor.lock_rotations_4d = False
ob_monitor.empty_display_type = 'ARROWS'
ob_monitor.lineart.crease_threshold = 0.0
ob_monitor_screen.location = (0.0, 0.0, 0.0)
ob_monitor_screen.lock_rotations_4d = False
ob_monitor_screen.empty_display_type = 'ARROWS'
ob_monitor_screen.lineart.crease_threshold = 0.0
ob_monitor_screen_001.location = (0.0, 0.0, 0.0)
ob_monitor_screen_001.lock_rotations_4d = False
ob_monitor_screen_001.empty_display_type = 'ARROWS'
ob_monitor_screen_001.lineart.crease_threshold = 0.0
_m = ob_monitor_screen_001.modifiers.new('GeometryNodes', 'NODES')
_m.node_group = ng_geometry_nodes
ob_monitor_screen_002.location = (0.0, 0.0, 0.0)
ob_monitor_screen_002.lock_rotations_4d = False
ob_monitor_screen_002.empty_display_type = 'ARROWS'
ob_monitor_screen_002.lineart.crease_threshold = 0.0
ob_hole_plug.location = (0.0, 0.0, 0.0)
ob_hole_plug.lock_rotations_4d = False
ob_hole_plug.empty_display_type = 'ARROWS'
ob_hole_plug.lineart.crease_threshold = 0.0
_m = ob_hole_plug.modifiers.new('GeometryNodes', 'NODES')
_m.node_group = ng_geometry_nodes
ob_monitor_occluder.location = (0.0, 0.0, 0.0)
ob_monitor_occluder.lock_rotations_4d = False
ob_monitor_occluder.empty_display_type = 'ARROWS'
ob_monitor_occluder.lineart.crease_threshold = 0.0

# ---- collection membership
col_collection.objects.link(ob_monitor)
col_collection.objects.link(ob_monitor_screen)
col_collection.objects.link(ob_monitor_screen_001)
col_collection.objects.link(ob_monitor_screen_002)
col_collection.objects.link(ob_hole_plug)
col_collection.objects.link(ob_monitor_occluder)

# ---- scene / render settings (as saved in the file)
scene.frame_start = 1; scene.frame_end = 250; scene.frame_set(0)
scene.render.engine = 'BLENDER_EEVEE_NEXT'
scene.cycles.sampling_pattern = 'TABULATED_SOBOL'
scene.cycles.use_light_tree = False
scene.view_settings.view_transform = 'Filmic'
bpy.context.view_layer.update()

# ---- added for rendering (the .blend has no active camera and no usable light): camera, sun
cam_auto = bpy.data.cameras.new('AutoCamera')
cam_auto.lens = 50.0
cam_auto.sensor_width = 36.0
cam_auto.clip_end = 1000.0
ob_auto_camera = bpy.data.objects.new('AutoCamera', cam_auto)
scene.collection.objects.link(ob_auto_camera)
ob_auto_camera.location = (36.5427, -43.7462, 13.9766)
ob_auto_camera.rotation_euler = (1.09748, -7.21219e-08, 0.694738)
scene.camera = ob_auto_camera
light_auto_sun = bpy.data.lights.new('AutoSun', 'SUN')
light_auto_sun.energy = 3.0
light_auto_sun.angle = 0.0523599
ob_auto_sun = bpy.data.objects.new('AutoSun', light_auto_sun)
scene.collection.objects.link(ob_auto_sun)
ob_auto_sun.rotation_euler = (0.872665, 0.174533, 0.523599)
bpy.context.view_layer.update()
